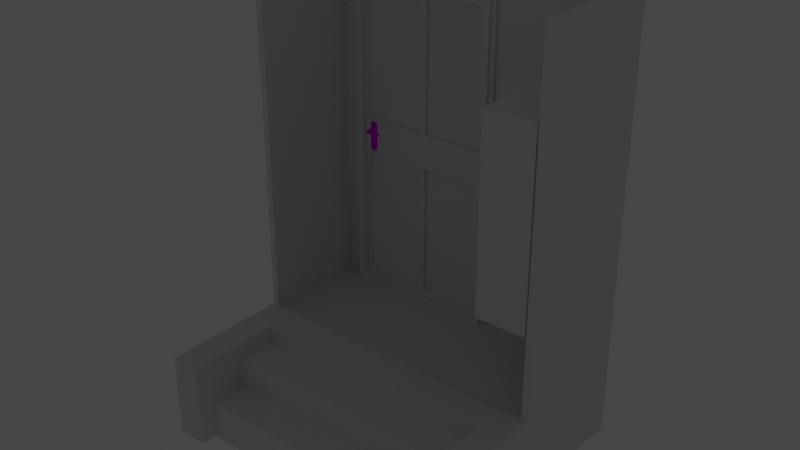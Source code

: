 # Source: 60iesBlock_MainDoorSchmal.blend  (saved by Blender 2.90.8; exported with 4.5.12 LTS)
import bpy
from mathutils import Matrix  # noqa: F401  (used for matrix-valued properties, if any)

bpy.ops.wm.read_factory_settings(use_empty=True)
scene = bpy.context.scene
scene.name = 'Scene'

# ---- collections
col_window_001 = bpy.data.collections.new('Window.001'); scene.collection.children.link(col_window_001)
col_storen = bpy.data.collections.new('Storen'); scene.collection.children.link(col_storen)
col_mesh = bpy.data.collections.new('Mesh'); scene.collection.children.link(col_mesh)
col_rig = bpy.data.collections.new('Rig'); scene.collection.children.link(col_rig)
col_extras = bpy.data.collections.new('Extras'); scene.collection.children.link(col_extras)
col_new = bpy.data.collections.new('New'); scene.collection.children.link(col_new)

# ---- images (referenced by path relative to the original .blend; pixels are not part of the script)
import os
ASSET_DIR = os.environ.get("B2B_ASSET_DIR", "")  # directory of the original .blend (textures are referenced by path, not embedded)
HERE = os.path.dirname(os.path.abspath(__file__))  # packed textures are extracted next to this script under _unpacked/

def load_image(name, relpath, width, height, colorspace="sRGB"):
    """Load a texture the original file referenced (path relative to the .blend, or extracted next to this script)."""
    p = next((c for c in (os.path.join(HERE, relpath), os.path.join(ASSET_DIR, relpath)) if relpath and os.path.exists(c)), "")
    if p:
        img = bpy.data.images.load(p, check_existing=True)
        img.name = name
    else:  # same state as the original file: an image datablock whose file is absent (Cycles renders it pink)
        img = bpy.data.images.new(name, width, height)
        img.source = "FILE"
        img.filepath = "//" + (relpath or name)
    img.colorspace_settings.name = colorspace
    return img
img_brushedmetal_png_002 = load_image('BrushedMetal.png.002', 'BrushedMetal.png', 1024, 1024, 'sRGB')
img_brushedmetal_metallic_png_002 = load_image('BrushedMetal.metallic.png.002', 'BrushedMetal.metallic.png', 1024, 1024, 'sRGB')
img_brushedmetal_normal_png_002 = load_image('BrushedMetal.normal.png.002', 'BrushedMetal.normal.png', 1024, 1024, 'sRGB')

# ---- materials (node trees are filled in below, after node groups)
mat_metallrahmen = bpy.data.materials.new('MetallRahmen')
mat_metallrahmen.use_transparent_shadow = False
mat_brushedmetal = bpy.data.materials.new('BrushedMetal')
mat_pvc = bpy.data.materials.new('PVC')
mat_glass1 = bpy.data.materials.new('Glass1')
mat_stripeystone = bpy.data.materials.new('StripeyStone')
mat_asphalt1 = bpy.data.materials.new('asphalt1')

# ---- material node trees
mat_metallrahmen.use_nodes = True; mat_metallrahmen.node_tree.nodes.clear()
_N = mat_metallrahmen.node_tree.nodes; _L = mat_metallrahmen.node_tree.links
n0 = _N.new('ShaderNodeOutputMaterial'); n0.name = 'Material Output'; n0.location = (494, 300)
n1 = _N.new('ShaderNodeBsdfPrincipled'); n1.name = 'Principled BSDF'; n1.location = (204, 300)
n1.distribution = 'GGX'
n1.subsurface_method = 'BURLEY'
n1.inputs[2].default_value = 0.3909
n1.inputs[3].default_value = 1.45
n1.inputs[13].default_value = 0.0
n1.inputs[20].default_value = 0.0
n1.inputs[27].default_value = (0.0, 0.0, 0.0, 1.0)
n1.inputs[28].default_value = 1.0
n2 = _N.new('ShaderNodeTexImage'); n2.name = 'Image Texture'; n2.location = (-449, 388)
n2.image = img_brushedmetal_png_002
n3 = _N.new('ShaderNodeUVMap'); n3.name = 'UV Map'; n3.location = (-711, 115)
n3.uv_map = 'UVMap'
n4 = _N.new('ShaderNodeTexImage'); n4.name = 'Image Texture.002'; n4.location = (-446, 107)
n4.width = 222
n4.image = img_brushedmetal_metallic_png_002
n5 = _N.new('ShaderNodeTexImage'); n5.name = 'Image Texture.001'; n5.location = (-447, -176)
n5.width = 255
n5.image = img_brushedmetal_normal_png_002
n6 = _N.new('ShaderNodeNormalMap'); n6.name = 'Normal Map'; n6.location = (-109, -173)
n6.uv_map = 'UVMap'
n6.inputs[0].default_value = 0.3
_L.new(n3.outputs[0], n2.inputs[0])
_L.new(n3.outputs[0], n5.inputs[0])
_L.new(n3.outputs[0], n4.inputs[0])
_L.new(n2.outputs[0], n1.inputs[0])
_L.new(n1.outputs[0], n0.inputs[0])
_L.new(n4.outputs[0], n1.inputs[1])
_L.new(n5.outputs[0], n6.inputs[1])
_L.new(n6.outputs[0], n1.inputs[5])
n0.is_active_output = True

# ---- world
world_world = bpy.data.worlds.new('World'); scene.world = world_world
world_world.use_nodes = True; world_world.node_tree.nodes.clear()
_N = world_world.node_tree.nodes; _L = world_world.node_tree.links
n0 = _N.new('ShaderNodeOutputWorld'); n0.name = 'World Output'; n0.location = (300, 300)
n1 = _N.new('ShaderNodeBackground'); n1.name = 'Background'; n1.location = (10, 300)
n1.inputs[0].default_value = (0.05088, 0.05088, 0.05088, 1.0)
_L.new(n1.outputs[0], n0.inputs[0])
n0.is_active_output = True
world_world.color = (0.05088, 0.05088, 0.05088)
world_world.use_sun_shadow = False
world_world.sun_shadow_jitter_overblur = 0.0

# ---- lights
light_point = bpy.data.lights.new('Point', 'POINT')
light_point.transmission_factor = 0.0
light_point.energy = 1000.0
light_point.shadow_maximum_resolution = 0.006
light_point.use_absolute_resolution = True

# ---- meshes
me_plane = bpy.data.meshes.new('Plane')
me_plane.from_pydata([(-1.0, -1.0, 0.0), (1.0, -1.0, 0.0), (-1.0, 1.0, 0.0), (1.0, 1.0, 0.0)], [], [(0, 1, 3, 2)])
_uv = me_plane.uv_layers.new(name='UVMap')
_uv.uv.foreach_set('vector', [0.0, 0.0, 1.0, 0.0, 1.0, 1.0, 0.0, 1.0])
me_plane.use_remesh_fix_poles = True
me_plane.use_remesh_preserve_attributes = False
me_plane.use_mirror_vertex_groups = False
me_plane.update()
me_plane_001 = bpy.data.meshes.new('Plane.001')
me_plane_001.from_pydata([(-1.0, -1.0, 0.0), (1.0, -1.0, 0.0), (-1.0, 1.0, 0.0), (1.0, 1.0, 0.0), (-1.0, -1.0, 0.08143), (1.0, -1.0, 0.08143), (-1.0, 1.0, 0.08143), (1.0, 1.0, 0.08143)], [], [(0, 2, 3, 1), (4, 5, 7, 6), (2, 0, 4, 6), (3, 2, 6, 7), (0, 1, 5, 4), (1, 3, 7, 5)])
_uv = me_plane_001.uv_layers.new(name='UVMap')
_uv.uv.foreach_set('vector', [0.0, 0.0, 0.0, 1.0, 1.0, 1.0, 1.0, 0.0, 0.0, 0.0, 1.0, 0.0, 1.0, 1.0, 0.0, 1.0, 0.0, 1.0, 0.0, 0.0, 0.0, 0.0, 0.0, 1.0, 1.0, 1.0, 0.0, 1.0, 0.0, 1.0, 1.0, 1.0, 0.0, 0.0, 1.0, 0.0, 1.0, 0.0, 0.0, 0.0, 1.0, 0.0, 1.0, 1.0, 1.0, 1.0, 1.0, 0.0])
me_plane_001.use_remesh_fix_poles = True
me_plane_001.use_remesh_preserve_attributes = False
me_plane_001.use_mirror_vertex_groups = False
me_plane_001.update()
me_circle_001 = bpy.data.meshes.new('Circle.001')
me_circle_001.from_pydata([(-10.16, -5.16, 0.3773), (-10.46, -5.283, 0.3773), (-10.58, -5.579, 0.3773), (-10.46, -5.875, 0.3773), (-10.16, -5.997, 0.3773), (-9.867, -5.875, 0.3773), (-9.744, -5.579, 0.3773), (-9.867, -5.283, 0.3773), (-10.16, -5.16, -0.08995), (-10.46, -5.283, -0.08995), (-10.58, -5.579, -0.08995), (-10.46, -5.875, -0.08995), (-10.16, -5.997, -0.08995), (-9.867, -5.875, -0.08995), (-9.744, -5.579, -0.08995), (-9.867, -5.283, -0.08995)], [], [(1, 2, 3, 4, 5, 6, 7, 0), (9, 8, 15, 14, 13, 12, 11, 10), (6, 14, 15, 7), (4, 12, 13, 5), (2, 10, 11, 3), (0, 8, 9, 1), (7, 15, 8, 0), (5, 13, 14, 6), (3, 11, 12, 4), (1, 9, 10, 2)])
me_circle_001.polygons.foreach_set('use_smooth', [0, 0, 1, 1, 1, 1, 1, 1, 1, 1])
_uv = me_circle_001.uv_layers.new(name='UVMap')
_uv.uv.foreach_set('vector', [-0.02256, 0.934, 0.2572, 0.6623, 0.6471, 0.668, 0.9188, 0.9477, 0.9131, 1.338, 0.6334, 1.609, 0.2435, 1.604, -0.02822, 1.324, 0.2572, 0.6623, -0.02256, 0.934, -0.4125, 0.9284, -0.6842, 0.6487, -0.6785, 0.2587, -0.3988, -0.01297, -0.008879, -0.0073, 0.2628, 0.2724, 0.7147, 0.7377, 0.3186, 0.3298, 0.5164, 0.1377, 0.9125, 0.5455, 1.192, 0.2738, 1.588, 0.6817, 1.309, 0.9534, 0.9125, 0.5455, 0.5164, 0.1377, 0.1202, -0.2702, 0.3999, -0.5419, 0.7961, -0.134, 1.192, 0.2738, 0.7961, -0.134, 0.9939, -0.3261, 1.39, 0.08171, 0.9125, 0.5455, 0.5164, 0.1377, 0.7961, -0.134, 1.192, 0.2738, 0.9125, 0.5455, 1.309, 0.9534, 1.111, 1.146, 0.7147, 0.7377, 1.39, 0.08171, 1.786, 0.4896, 1.588, 0.6817, 1.192, 0.2738, 0.3186, 0.3298, -0.07759, -0.07804, 0.1202, -0.2702, 0.5164, 0.1377])
me_circle_001.materials.append(mat_metallrahmen)
me_circle_001.use_remesh_fix_poles = True
me_circle_001.use_remesh_preserve_attributes = False
me_circle_001.use_mirror_vertex_groups = False
me_circle_001.update()
me_circle_001.normals_split_custom_set([tuple(v) for v in zip(*[iter([1.502e-08, 0.0, 1.0, 1.502e-08, 0.0, 1.0, 1.502e-08, 0.0, 1.0, 1.502e-08, 0.0, 1.0, 1.502e-08, 0.0, 1.0, 1.502e-08, 0.0, 1.0, 1.502e-08, 0.0, 1.0, 1.502e-08, 0.0, 1.0, 0.0, 0.0, -1.0, 0.0, 0.0, -1.0, 0.0, 0.0, -1.0, 0.0, 0.0, -1.0, 0.0, 0.0, -1.0, 0.0, 0.0, -1.0, 0.0, 0.0, -1.0, 0.0, 0.0, -1.0, 1.0, -3.08e-07, 0.0, 1.0, -3.08e-07, 0.0, 0.7071, 0.7071, 0.0, 0.7071, 0.7071, 0.0, 0.0, -1.0, 0.0, 0.0, -1.0, 0.0, 0.7071, -0.7071, 0.0, 0.7071, -0.7071, 0.0, -1.0, -3.08e-07, 0.0, -1.0, -3.08e-07, 0.0, -0.7071, -0.7071, 0.0, -0.7071, -0.7071, 0.0, 0.0, 1.0, 0.0, 0.0, 1.0, 0.0, -0.7071, 0.7071, 0.0, -0.7071, 0.7071, 0.0, 0.7071, 0.7071, 0.0, 0.7071, 0.7071, 0.0, 0.0, 1.0, 0.0, 0.0, 1.0, 0.0, 0.7071, -0.7071, 0.0, 0.7071, -0.7071, 0.0, 1.0, -3.08e-07, 0.0, 1.0, -3.08e-07, 0.0, -0.7071, -0.7071, 0.0, -0.7071, -0.7071, 0.0, 0.0, -1.0, 0.0, 0.0, -1.0, 0.0, -0.7071, 0.7071, 0.0, -0.7071, 0.7071, 0.0, -1.0, -3.08e-07, 0.0, -1.0, -3.08e-07, 0.0])] * 3)])
me_cube_015 = bpy.data.meshes.new('Cube.015')
me_cube_015.from_pydata([(-0.3983, 0.0005401, -0.8626), (-0.3983, 0.0005401, 0.8582), (0.3962, 0.0005401, -0.8626), (0.3962, 0.0005401, 0.8582), (-0.3983, 0.0005401, -0.0022), (0.3962, 0.0005401, -0.0022), (-0.001026, 0.0005401, -0.8626), (-0.001026, 0.0005401, 0.8582), (-0.001026, 0.0005401, -0.0022), (0.3794, 0.0005401, -0.09834), (0.3794, 0.0005401, -0.8403), (0.01582, 0.0005401, -0.09834), (0.01582, 0.0005401, -0.8403), (-0.3814, 0.0005401, -0.09834), (-0.3814, 0.0005401, -0.8403), (-0.01788, 0.0005401, -0.8403), (-0.01788, 0.0005401, -0.09834), (-0.3814, 0.0005401, 0.8359), (-0.3814, 0.0005401, 0.09394), (-0.01788, 0.0005401, 0.8359), (-0.01788, 0.0005401, 0.09394), (0.01582, 0.0005401, 0.8359), (0.3794, 0.0005401, 0.8359), (0.3794, 0.0005401, 0.09394), (0.01582, 0.0005401, 0.09394), (0.3794, 0.04888, -0.09834), (0.3794, 0.04888, -0.8403), (0.01582, 0.04888, -0.09834), (0.01582, 0.04888, -0.8403), (-0.3814, 0.04888, -0.09834), (-0.3814, 0.04888, -0.8403), (-0.01788, 0.04888, -0.8403), (-0.01788, 0.04888, -0.09834), (-0.3814, 0.04888, 0.8359), (-0.3814, 0.04888, 0.09394), (-0.01788, 0.04888, 0.8359), (-0.01788, 0.04888, 0.09394), (0.01582, 0.04888, 0.8359), (0.3794, 0.04888, 0.8359), (0.3794, 0.04888, 0.09394), (0.01582, 0.04888, 0.09394), (-0.4364, -0.09393, 0.9025), (-0.4364, -0.09393, -0.8988), (0.4313, -0.09393, -0.8988), (0.4313, -0.09393, 0.9025), (0.4589, -0.05245, -0.9217), (0.4589, -0.05245, 0.9236), (-0.4571, -0.05245, -0.9217), (-0.4571, -0.05245, 0.9236), (0.4313, -0.05245, -0.8988), (-0.4364, -0.05245, -0.8988), (0.4313, -0.05245, 0.9025), (-0.4364, -0.05245, 0.9025), (0.3962, -0.09393, -0.0022), (0.3962, -0.09393, 0.8582), (-0.001026, -0.09393, 0.8582), (-0.3983, -0.09393, 0.8582), (-0.3983, -0.09393, -0.0022), (0.3962, -0.09393, -0.8626), (0.4312, -0.09393, 0.9012), (-0.3983, -0.09393, -0.8626), (-0.001026, -0.09393, -0.8626), (0.4589, 0.07304, -0.9217), (0.4589, 0.07304, 0.9236), (-0.4571, 0.07304, -0.9217), (-0.4571, 0.07304, 0.9236)], [(54, 56)], [(8, 24, 21, 7), (5, 53, 54, 3), (6, 61, 58, 2), (7, 55, 56, 1), (2, 58, 53, 5), (5, 9, 10, 2), (6, 15, 14, 0), (3, 54, 55, 7), (0, 60, 61, 6), (1, 17, 19, 7), (10, 26, 28, 12), (6, 12, 11, 8), (2, 10, 12, 6), (8, 11, 9, 5), (21, 37, 38, 22), (8, 16, 15, 6), (0, 14, 13, 4), (4, 13, 16, 8), (15, 31, 30, 14), (4, 18, 17, 1), (7, 19, 20, 8), (8, 20, 18, 4), (18, 34, 33, 17), (5, 23, 24, 8), (7, 21, 22, 3), (3, 22, 23, 5), (28, 26, 25, 27), (30, 31, 32, 29), (34, 36, 35, 33), (40, 39, 38, 37), (17, 33, 35, 19), (13, 29, 32, 16), (22, 38, 39, 23), (12, 28, 27, 11), (20, 36, 34, 18), (16, 32, 31, 15), (23, 39, 40, 24), (19, 35, 36, 20), (24, 40, 37, 21), (9, 25, 26, 10), (14, 30, 29, 13), (11, 27, 25, 9), (42, 43, 58, 61, 60), (52, 48, 47, 50), (51, 46, 48, 52), (49, 45, 46, 51), (50, 47, 45, 49), (42, 50, 49, 43), (43, 49, 51, 44), (44, 51, 52, 41), (41, 52, 50, 42), (60, 0, 4, 57), (60, 57, 56, 41, 42), (57, 4, 1, 56), (46, 45, 62, 63), (47, 48, 65, 64), (45, 47, 64, 62), (48, 46, 63, 65), (64, 65, 63, 62), (44, 59, 54, 53, 58, 43), (41, 56, 55, 54, 59, 44)])
me_cube_015.polygons.foreach_set('material_index', [1, 0, 0, 0, 0, 1, 1, 0, 0, 1, 1, 1, 1, 1, 1, 1, 1, 1, 1, 1, 1, 1, 1, 1, 1, 1, 2, 2, 2, 2, 1, 1, 1, 1, 1, 1, 1, 1, 1, 1, 1, 1, 0, 0, 0, 0, 0, 0, 0, 0, 0, 0, 0, 0, 0, 0, 0, 0, 0, 0, 0])
_uv = me_cube_015.uv_layers.new(name='UVMap')
_uv.uv.foreach_set('vector', [-2.423, 0.5, -2.677, -0.4976, -2.677, -8.196, -2.423, -8.427, 9.816, -3.339, 9.202, -3.339, 9.202, -9.969, 9.816, -9.969, 4.179, 6.971, 4.793, 6.971, 4.793, 10.03, 4.179, 10.03, 3.565, 6.971, 4.179, 6.971, 4.179, 10.03, 3.565, 10.03, 9.816, 3.29, 9.202, 3.29, 9.202, -3.339, 9.816, -3.339, -8.427, 0.5, -8.172, 1.498, -8.172, 9.196, -8.427, 9.427, -2.423, 9.427, -2.168, 9.196, 3.327, 9.196, 3.582, 9.427, 3.565, 3.91, 4.179, 3.91, 4.179, 6.971, 3.565, 6.971, 4.179, 3.91, 4.793, 3.91, 4.793, 6.971, 4.179, 6.971, 3.582, -8.427, 3.327, -8.196, -2.168, -8.196, -2.423, -8.427, 5.774, -0.7283, 6.504, -0.7283, 6.504, 3.044, 5.774, 3.044, -2.423, 9.427, -2.677, 9.196, -2.677, 1.498, -2.423, 0.5, -8.427, 9.427, -8.172, 9.196, -2.677, 9.196, -2.423, 9.427, -2.423, 0.5, -2.677, 1.498, -8.172, 1.498, -8.427, 0.5, 7.966, 3.044, 7.235, 3.044, 7.235, -0.7283, 7.966, -0.7283, -2.423, 0.5, -2.168, 1.498, -2.168, 9.196, -2.423, 9.427, 3.582, 9.427, 3.327, 9.196, 3.327, 1.498, 3.582, 0.5, 3.582, 0.5, 3.327, 1.498, -2.168, 1.498, -2.423, 0.5, 6.504, -0.7283, 7.235, -0.7283, 7.235, 3.044, 6.504, 3.044, 3.582, 0.5, 3.327, -0.4976, 3.327, -8.196, 3.582, -8.427, -2.423, -8.427, -2.168, -8.196, -2.168, -0.4976, -2.423, 0.5, -2.423, 0.5, -2.168, -0.4976, 3.327, -0.4976, 3.582, 0.5, 8.696, -8.427, 9.427, -8.427, 9.427, -0.7283, 8.696, -0.7283, -8.427, 0.5, -8.172, -0.4976, -2.677, -0.4976, -2.423, 0.5, -2.423, -8.427, -2.677, -8.196, -8.172, -8.196, -8.427, -8.427, -8.427, -8.427, -8.172, -8.196, -8.172, -0.4976, -8.427, 0.5, 0.06591, 0.4916, 0.06591, 0.9472, 0.5215, 0.9472, 0.5215, 0.4916, 0.06591, 0.03598, 0.06591, 0.4916, 0.5215, 0.4916, 0.5215, 0.03598, 0.5215, 0.03598, 0.5215, 0.4916, 0.9771, 0.4916, 0.9771, 0.03598, 0.5215, 0.4916, 0.5215, 0.9472, 0.9771, 0.9472, 0.9771, 0.4916, 7.966, -0.7283, 8.696, -0.7283, 8.696, 3.044, 7.966, 3.044, 8.696, -0.7283, 9.427, -0.7283, 9.427, 3.044, 8.696, 3.044, 5.043, -8.427, 5.774, -8.427, 5.774, -0.7283, 5.043, -0.7283, 7.966, -0.7283, 7.235, -0.7283, 7.235, -8.427, 7.966, -8.427, 3.582, -0.7283, 4.312, -0.7283, 4.312, 3.044, 3.582, 3.044, 4.312, -8.427, 5.043, -8.427, 5.043, -0.7283, 4.312, -0.7283, 5.043, -0.7283, 5.774, -0.7283, 5.774, 3.044, 5.043, 3.044, 5.774, -8.427, 6.504, -8.427, 6.504, -0.7283, 5.774, -0.7283, 7.966, -8.427, 8.696, -8.427, 8.696, -0.7283, 7.966, -0.7283, 3.582, -8.427, 4.312, -8.427, 4.312, -0.7283, 3.582, -0.7283, 7.235, -0.7283, 6.504, -0.7283, 6.504, -8.427, 7.235, -8.427, 5.043, 3.044, 4.312, 3.044, 4.312, -0.7283, 5.043, -0.7283, 7.571, 3.91, 1.934, 3.91, 2.162, 3.631, 4.743, 3.631, 7.324, 3.631, -4.152, -9.806, -4.017, -9.969, -4.017, 4.25, -4.152, 4.073, -9.789, -9.806, -9.969, -9.969, -4.017, -9.969, -4.152, -9.806, -9.789, 4.073, -9.969, 4.25, -9.969, -9.969, -9.789, -9.806, -4.152, 4.073, -4.017, 4.25, -9.969, 4.25, -9.789, 4.073, 5.062, 10.6, 4.793, 10.6, 4.793, 3.91, 5.062, 3.91, 10.7, -9.969, 10.97, -9.969, 10.97, 3.91, 10.7, 3.91, 5.062, 3.91, 5.332, 3.91, 5.332, 10.6, 5.062, 10.6, 10.43, -9.969, 10.7, -9.969, 10.7, 3.91, 10.43, 3.91, 9.816, -9.969, 10.43, -9.969, 10.43, -3.339, 9.816, -3.339, 7.324, 3.631, 7.324, -2.998, 7.324, -9.627, 7.571, -9.969, 7.571, 3.91, 9.816, -3.339, 10.43, -3.339, 10.43, 3.29, 9.816, 3.29, 8.387, 4.25, 8.387, -9.969, 9.202, -9.969, 9.202, 4.25, 7.571, 4.25, 7.571, -9.969, 8.387, -9.969, 8.387, 4.25, 3.565, 3.91, 3.565, 10.97, 2.75, 10.97, 2.75, 3.91, 1.934, 10.97, 1.934, 3.91, 2.75, 3.91, 2.75, 10.97, -4.017, 4.25, -4.017, -9.969, 1.934, -9.969, 1.934, 4.25, 1.934, -9.969, 1.935, -9.959, 2.162, -9.627, 2.162, -2.998, 2.162, 3.631, 1.934, 3.91, 7.571, -9.969, 7.324, -9.627, 4.743, -9.627, 2.162, -9.627, 1.935, -9.959, 1.934, -9.969])
_uv.active_render = True
_uv = me_cube_015.uv_layers.new(name='Lightmap')
_uv.uv.foreach_set('vector', [0.2343, 0.9402, 0.2343, 0.8834, 0.001001, 0.8834, 0.001001, 0.9402, 0.8225, 0.4716, 0.7657, 0.4716, 0.7657, 0.7049, 0.8225, 0.7049, 0.7049, 0.999, 0.7049, 0.9422, 0.5892, 0.9422, 0.5892, 0.999, 0.999, 0.4716, 0.9422, 0.4716, 0.9422, 0.5872, 0.999, 0.5872, 0.7049, 0.8225, 0.7049, 0.7657, 0.4716, 0.7657, 0.4716, 0.8225, 0.8225, 0.2363, 0.7657, 0.2363, 0.7657, 0.4696, 0.8225, 0.4696, 0.5872, 0.999, 0.5872, 0.9422, 0.4716, 0.9422, 0.4716, 0.999, 0.999, 0.3539, 0.9422, 0.3539, 0.9422, 0.4696, 0.999, 0.4696, 0.4696, 0.999, 0.4696, 0.9422, 0.3539, 0.9422, 0.3539, 0.999, 0.999, 0.2363, 0.9422, 0.2363, 0.9422, 0.3519, 0.999, 0.3519, 0.3519, 0.999, 0.3519, 0.9422, 0.2363, 0.9422, 0.2363, 0.999, 0.5872, 0.4716, 0.5304, 0.4716, 0.5304, 0.7049, 0.5872, 0.7049, 0.2343, 0.999, 0.2343, 0.9422, 0.1186, 0.9422, 0.1186, 0.999, 0.999, 0.1186, 0.9422, 0.1186, 0.9422, 0.2343, 0.999, 0.2343, 0.1166, 0.999, 0.1166, 0.9422, 0.001001, 0.9422, 0.001001, 0.999, 0.8814, 0.001001, 0.8245, 0.001001, 0.8245, 0.2343, 0.8814, 0.2343, 0.2343, 0.7637, 0.2343, 0.7069, 0.001001, 0.7069, 0.001001, 0.7637, 0.999, 0.001001, 0.9422, 0.001001, 0.9422, 0.1166, 0.999, 0.1166, 0.9402, 0.9402, 0.9402, 0.8834, 0.8245, 0.8834, 0.8245, 0.9402, 0.7637, 0.001001, 0.7069, 0.001001, 0.7069, 0.2343, 0.7637, 0.2343, 0.7049, 0.7637, 0.7049, 0.7069, 0.4716, 0.7069, 0.4716, 0.7637, 0.9402, 0.7657, 0.8834, 0.7657, 0.8834, 0.8814, 0.9402, 0.8814, 0.2343, 0.8225, 0.2343, 0.7657, 0.001001, 0.7657, 0.001001, 0.8225, 0.9402, 0.5892, 0.8834, 0.5892, 0.8834, 0.7049, 0.9402, 0.7049, 0.8225, 0.9402, 0.8225, 0.8834, 0.7069, 0.8834, 0.7069, 0.9402, 0.8225, 0.001001, 0.7657, 0.001001, 0.7657, 0.2343, 0.8225, 0.2343, 0.2343, 0.4696, 0.2343, 0.3539, 0.001001, 0.3539, 0.001001, 0.4696, 0.3519, 0.2363, 0.2363, 0.2363, 0.2363, 0.4696, 0.3519, 0.4696, 0.2343, 0.3519, 0.2343, 0.2363, 0.001001, 0.2363, 0.001001, 0.3519, 0.4696, 0.2363, 0.3539, 0.2363, 0.3539, 0.4696, 0.4696, 0.4696, 0.8225, 0.999, 0.8225, 0.9422, 0.7069, 0.9422, 0.7069, 0.999, 0.9402, 0.4716, 0.8834, 0.4716, 0.8834, 0.5872, 0.9402, 0.5872, 0.7049, 0.8814, 0.7049, 0.8245, 0.4716, 0.8245, 0.4716, 0.8814, 0.8814, 0.2363, 0.8245, 0.2363, 0.8245, 0.4696, 0.8814, 0.4696, 0.8814, 0.8814, 0.8814, 0.8245, 0.7657, 0.8245, 0.7657, 0.8814, 0.8814, 0.4716, 0.8245, 0.4716, 0.8245, 0.7049, 0.8814, 0.7049, 0.8814, 0.8225, 0.8814, 0.7657, 0.7657, 0.7657, 0.7657, 0.8225, 0.9402, 0.001001, 0.8834, 0.001001, 0.8834, 0.2343, 0.9402, 0.2343, 0.7049, 0.9402, 0.7049, 0.8834, 0.4716, 0.8834, 0.4716, 0.9402, 0.9402, 0.2363, 0.8834, 0.2363, 0.8834, 0.4696, 0.9402, 0.4696, 0.9402, 0.7637, 0.9402, 0.7069, 0.7069, 0.7069, 0.7069, 0.7637, 0.7637, 0.7657, 0.7069, 0.7657, 0.7069, 0.8814, 0.7637, 0.8814, 0.4696, 0.8834, 0.4696, 0.9402, 0.2363, 0.9379, 0.2363, 0.9119, 0.2363, 0.8858, 0.5872, 0.001001, 0.5304, 0.001001, 0.5304, 0.4696, 0.5872, 0.4696, 0.4696, 0.8814, 0.4696, 0.8245, 0.2363, 0.8245, 0.2363, 0.8814, 0.6461, 0.001001, 0.5892, 0.001001, 0.5892, 0.4696, 0.6461, 0.4696, 0.4696, 0.8225, 0.4696, 0.7657, 0.2363, 0.7657, 0.2363, 0.8225, 0.7637, 0.2363, 0.7069, 0.2363, 0.7069, 0.4696, 0.7637, 0.4696, 0.4696, 0.5284, 0.4696, 0.4716, 0.001001, 0.4716, 0.001001, 0.5284, 0.7049, 0.4716, 0.6481, 0.4716, 0.6481, 0.7049, 0.7049, 0.7049, 0.4696, 0.6461, 0.4696, 0.5892, 0.001001, 0.5892, 0.001001, 0.6461, 0.5284, 0.4716, 0.4716, 0.4716, 0.4716, 0.7049, 0.5284, 0.7049, 0.001003, 0.7037, 0.001002, 0.6766, 0.001001, 0.6495, 0.4696, 0.6481, 0.4696, 0.7049, 0.6461, 0.4716, 0.5892, 0.4716, 0.5892, 0.7049, 0.6461, 0.7049, 0.001001, 0.5872, 0.4696, 0.5872, 0.4696, 0.5304, 0.001001, 0.5304, 0.7049, 0.4696, 0.7049, 0.001001, 0.6481, 0.001001, 0.6481, 0.4696, 0.2363, 0.7637, 0.4696, 0.7637, 0.4696, 0.7069, 0.2363, 0.7069, 0.7637, 0.7049, 0.7637, 0.4716, 0.7069, 0.4716, 0.7069, 0.7049, 0.001001, 0.2343, 0.4696, 0.2343, 0.4696, 0.001001, 0.001001, 0.001001, 0.5284, 0.4696, 0.5284, 0.4693, 0.4716, 0.4581, 0.4716, 0.2342, 0.4716, 0.01043, 0.5284, 0.001001, 0.001001, 0.8245, 0.2343, 0.827, 0.2343, 0.853, 0.2343, 0.8791, 0.00754, 0.8814, 0.001002, 0.8814])
me_cube_015.materials.append(mat_brushedmetal)
me_cube_015.materials.append(mat_pvc)
me_cube_015.materials.append(mat_glass1)
me_cube_015.use_remesh_fix_poles = True
me_cube_015.use_remesh_preserve_attributes = False
me_cube_015.use_mirror_vertex_groups = False
me_cube_015.update()
me_cube_014 = bpy.data.meshes.new('Cube.014')
me_cube_014.from_pydata([(-1.0, -1.0, -1.0), (-1.0, -1.0, 1.0), (-1.0, 1.0, -1.0), (-1.0, 1.0, 1.0), (1.0, -1.0, -1.0), (1.0, -1.0, 1.0), (1.0, 1.0, -1.0), (1.0, 1.0, 1.0), (-0.9568, -1.0, 1.0), (-0.9568, -1.0, -1.0), (0.9568, 0.6417, 1.0), (0.9568, 0.6417, -1.0), (0.9568, -1.0, 1.0), (0.9568, -1.0, -1.0), (-0.9568, 0.6417, 1.0), (-0.9568, 0.6417, -1.0), (-0.8661, 0.6417, -1.0), (0.1645, 0.6417, -1.0), (0.1645, 0.6417, 0.8428), (-0.8661, 0.6417, 0.8428)], [], [(0, 1, 3, 2), (2, 3, 7, 6), (6, 7, 5, 4), (4, 5, 12, 13), (2, 6, 4, 13, 11, 17, 16, 15, 9, 0), (7, 3, 1, 8, 14, 10, 12, 5), (15, 14, 8, 9), (11, 10, 14, 15, 16, 19, 18, 17), (9, 8, 1, 0), (10, 11, 13, 12)])
_uv = me_cube_014.uv_layers.new(name='UVMap')
_uv.uv.foreach_set('vector', [0.373, 0.7238, 0.373, 2.764, -0.4003, 2.764, -0.4003, 0.7238, -1.829, 0.7238, -1.829, 2.764, -4.064, 2.764, -4.064, 0.7238, -0.4025, 0.7238, -0.4025, 2.764, -1.176, 2.764, -1.176, 0.7238, -1.442, 0.3725, -1.442, 3.115, -1.465, 3.115, -1.465, 0.3725, 0.373, -1.319, 0.373, 0.7216, -0.4003, 0.7216, -0.4003, 0.6775, 0.2344, 0.6775, 0.2344, -0.1307, 0.2344, -1.182, 0.2344, -1.275, -0.4003, -1.275, -0.4003, -1.319, -0.4025, -1.319, -0.4025, 0.7216, -1.176, 0.7216, -1.176, 0.6775, -0.541, 0.6775, -0.541, -1.275, -1.176, -1.275, -1.176, -1.319, -1.178, -1.319, -1.178, 0.7216, -1.813, 0.7216, -1.813, -1.319, -2.143, -1.319, -2.143, 0.7216, -4.064, 0.7216, -4.064, -1.319, -3.973, -1.319, -3.973, 0.5613, -2.938, 0.5613, -2.938, -1.319, 0.6621, 0.3725, 0.6621, 3.115, 0.6396, 3.115, 0.6396, 0.3725, -1.827, 2.764, -1.827, 0.7238, -1.192, 0.7238, -1.192, 2.764])
me_cube_014.materials.append(mat_stripeystone)
me_cube_014.use_remesh_fix_poles = True
me_cube_014.use_remesh_preserve_attributes = False
me_cube_014.use_mirror_vertex_groups = False
me_cube_014.update()
me_cube_013 = bpy.data.meshes.new('Cube.013')
me_cube_013.from_pydata([(2.783, -4.346, -3.28), (2.783, -4.346, -1.707), (2.783, -1.933, -3.28), (2.783, -1.933, -1.707), (3.325, -4.346, -3.28), (3.325, -4.346, -1.707), (3.325, -1.933, -3.28), (3.325, -1.933, -1.707)], [], [(0, 1, 3, 2), (2, 3, 7, 6), (6, 7, 5, 4), (4, 5, 1, 0), (2, 6, 4, 0), (7, 3, 1, 5)])
_uv = me_cube_013.uv_layers.new(name='UVMap')
_uv.uv.foreach_set('vector', [4.917e-05, 0.3708, 4.917e-05, 0.8758, 0.7745, 0.8758, 0.7745, 0.3708, 0.5516, 0.3708, 0.5516, 0.8758, 0.7257, 0.8758, 0.7257, 0.3708, 0.7745, 0.3708, 0.7745, 0.8758, 4.917e-05, 0.8758, 4.917e-05, 0.3708, 0.928, 0.1686, 0.928, 0.6735, 0.7538, 0.6735, 0.7538, 0.1686, 0.5516, 0.7408, 0.7257, 0.7408, 0.7257, -0.0337, 0.5516, -0.0337, 0.9584, 0.334, 0.9584, 0.5081, 0.1839, 0.5081, 0.1839, 0.334])
_uv.active_render = True
_uv = me_cube_013.uv_layers.new(name='UVMap.001')
_uv.uv.foreach_set('vector', [0.499, 0.501, 0.001001, 0.501, 0.001001, 0.999, 0.499, 0.999, 0.999, 0.749, 0.999, 0.251, 0.751, 0.251, 0.751, 0.749, 0.499, 0.001001, 0.001001, 0.001001, 0.001001, 0.499, 0.499, 0.499, 0.501, 0.249, 0.999, 0.249, 0.999, 0.001001, 0.501, 0.001001, 0.749, 0.251, 0.501, 0.251, 0.501, 0.749, 0.749, 0.749, 0.999, 0.999, 0.999, 0.751, 0.501, 0.751, 0.501, 0.999])
me_cube_013.materials.append(mat_stripeystone)
me_cube_013.use_remesh_fix_poles = True
me_cube_013.use_remesh_preserve_attributes = False
me_cube_013.use_mirror_vertex_groups = False
me_cube_013.update()
me_cube_009 = bpy.data.meshes.new('Cube.009')
me_cube_009.from_pydata([(0.2534, -0.6884, 0.2381), (0.7373, -0.6884, 0.2381), (-0.2416, -0.6884, 0.2381), (0.2426, -0.6884, 0.2381), (-0.7366, -0.6884, 0.2381), (-0.2531, -0.6884, 0.2381), (-0.7366, -0.6884, -0.2379), (-0.2416, -0.6884, -0.2379), (0.2534, -0.6884, -0.2379), (0.7373, -0.6884, -0.2379), (0.2426, -0.6884, -0.2379), (-0.2531, -0.6884, -0.2379), (-0.7366, -0.6884, 0.1389), (-0.2416, -0.6884, 0.1389), (0.2534, -0.6884, 0.1389), (0.7373, -0.6884, 0.1389), (0.2426, -0.6884, 0.1389), (-0.2531, -0.6884, 0.1389), (0.2534, -0.6639, 0.2381), (0.7373, -0.6639, 0.2381), (-0.2416, -0.6639, 0.2381), (0.2426, -0.6639, 0.2381), (-0.7366, -0.6639, 0.2381), (-0.2531, -0.6639, 0.2381), (-0.7366, -0.6415, 0.1389), (-0.2416, -0.6415, 0.1389), (0.2534, -0.6415, 0.1389), (0.7373, -0.6415, 0.1389), (0.2426, -0.6415, 0.1389), (-0.2531, -0.6415, 0.1389), (0.7418, -0.8003, 0.243), (0.7418, 0.8003, 0.243), (-0.2416, -0.8003, -0.2379), (0.2426, -0.8003, -0.2379), (-0.2416, -0.8003, 0.2381), (-0.2531, -0.8003, 0.2381), (-0.7366, -0.8003, 0.2381), (0.2534, -0.8003, -0.2379), (0.7373, -0.8003, -0.2379), (0.7373, -0.8003, 0.2381), (0.2534, -0.8003, 0.2381), (0.2426, -0.8003, 0.2381), (-0.2531, -0.8003, -0.2379), (-0.7366, -0.8003, -0.2379), (0.7418, 0.8003, -0.243), (-0.7418, -0.8003, 0.243), (-0.7418, 0.8003, 0.243), (-0.7418, -0.8003, -0.243), (0.7418, -0.8003, -0.243), (-0.2416, -0.8003, -0.243), (0.2426, -0.8003, -0.243), (0.2534, -0.8003, -0.243), (-0.2531, -0.8003, -0.243), (-0.7418, 0.8003, -0.243)], [], [(16, 28, 25, 13), (17, 29, 24, 12), (6, 11, 17, 12), (7, 10, 16, 13), (8, 9, 15, 14), (26, 27, 19, 18), (25, 28, 21, 20), (24, 29, 23, 22), (15, 27, 26, 14), (0, 18, 19, 1), (12, 24, 22, 4), (13, 25, 20, 2), (2, 20, 21, 3), (14, 26, 18, 0), (1, 19, 27, 15), (3, 21, 28, 16), (5, 23, 29, 17), (4, 22, 23, 5), (31, 46, 45, 30), (33, 10, 7, 32), (43, 6, 12, 4, 36), (14, 0, 40, 37, 8), (40, 0, 1, 39), (42, 11, 6, 43), (34, 2, 3, 41), (32, 7, 13, 2, 34), (38, 9, 8, 37), (35, 5, 17, 11, 42), (15, 9, 38, 39, 1), (36, 4, 5, 35), (45, 47, 43, 36, 35, 42, 32, 34, 41, 33, 37, 40, 39, 30), (31, 30, 48, 44), (37, 33, 50, 51), (42, 43, 47, 52), (32, 42, 52, 49), (38, 37, 51, 48), (33, 32, 49, 50), (38, 48, 30, 39), (53, 47, 45, 46), (44, 48, 51, 50, 49, 52, 47, 53), (46, 31, 44, 53), (41, 3, 16, 10, 33)])
_uv = me_cube_009.uv_layers.new(name='UVMap')
_uv.uv.foreach_set('vector', [3.218, -2.116, 3.218, -1.977, -1.691, -1.977, -1.691, -2.116, -1.808, -2.116, -1.808, -1.977, -6.708, -1.977, -6.708, -2.116, -4.208, -1.71, -1.845, -1.71, -1.845, -0.1062, -4.208, -0.1062, -1.788, -1.71, 0.5789, -1.71, 0.5789, -0.1062, -1.788, -0.1062, 0.6316, -1.71, 2.997, -1.71, 2.997, -0.1062, 0.6316, -0.1062, 0.6316, -0.1062, 2.997, -0.1062, 2.997, 0.3161, 0.6316, 0.3161, -1.788, -0.1062, 0.5789, -0.1062, 0.5789, 0.3161, -1.788, 0.3161, -4.208, -0.1062, -1.845, -0.1062, -1.845, 0.3161, -4.208, 0.3161, 8.233, -2.116, 8.233, -1.977, 3.327, -1.977, 3.327, -2.116, 3.327, -2.116, 3.327, -2.043, 8.233, -2.043, 8.233, -2.116, 0.1146, -0.345, 0.2111, -0.345, 0.1649, 0.2631, 0.1146, 0.2631, 0.1146, -0.345, 0.2111, -0.345, 0.1649, 0.2631, 0.1146, 0.2631, -1.691, -2.116, -1.691, -2.043, 3.218, -2.043, 3.218, -2.116, 0.1146, -0.345, 0.2111, -0.345, 0.1649, 0.2631, 0.1146, 0.2631, 0.1146, 0.2631, 0.1649, 0.2631, 0.2111, -0.345, 0.1146, -0.345, 0.1146, 0.2631, 0.1649, 0.2631, 0.2111, -0.345, 0.1146, -0.345, 0.1146, 0.2631, 0.1649, 0.2631, 0.2111, -0.345, 0.1146, -0.345, -6.708, -2.116, -6.708, -2.043, -1.808, -2.043, -1.808, -2.116, 3.325, 3.738, -7.118, 3.738, -7.118, 0.4398, 3.325, 0.4398, 3.218, -2.448, 3.218, -2.116, -1.691, -2.116, -1.691, -2.448, -0.1162, -2.655, 0.1146, -2.655, 0.1146, -0.345, 0.1146, 0.2631, -0.1162, 0.2631, 0.1146, -0.345, 0.1146, 0.2631, -0.1162, 0.2631, -0.1162, -2.655, 0.1146, -2.655, 3.327, -2.448, 3.327, -2.116, 8.233, -2.116, 8.233, -2.448, -1.808, -2.448, -1.808, -2.116, -6.708, -2.116, -6.708, -2.448, -1.691, -2.448, -1.691, -2.116, 3.218, -2.116, 3.218, -2.448, -0.1162, -2.655, 0.1146, -2.655, 0.1146, -0.345, 0.1146, 0.2631, -0.1162, 0.2631, 8.233, -2.448, 8.233, -2.116, 3.327, -2.116, 3.327, -2.448, -0.1162, 0.2631, 0.1146, 0.2631, 0.1146, -0.345, 0.1146, -2.655, -0.1162, -2.655, 0.1146, -0.345, 0.1146, -2.655, -0.1162, -2.655, -0.1162, 0.2631, 0.1146, 0.2631, -6.708, -2.448, -6.708, -2.116, -1.808, -2.116, -1.808, -2.448, -4.233, 0.3372, -4.233, -1.732, -4.208, -1.71, -4.208, 0.3161, -1.845, 0.3161, -1.845, -1.71, -1.788, -1.71, -1.788, 0.3161, 0.5789, 0.3161, 0.5789, -1.71, 0.6316, -1.71, 0.6316, 0.3161, 2.997, 0.3161, 3.019, 0.3372, 3.182, 0.2934, -0.1162, 0.2934, -0.1162, -2.686, 3.182, -2.686, 0.6316, -1.71, 0.5789, -1.71, 0.5789, -1.732, 0.6316, -1.732, -1.845, -1.71, -4.208, -1.71, -4.233, -1.732, -1.845, -1.732, -1.788, -1.71, -1.845, -1.71, -1.845, -1.732, -1.788, -1.732, 2.997, -1.71, 0.6316, -1.71, 0.6316, -1.732, 3.019, -1.732, 0.5789, -1.71, -1.788, -1.71, -1.788, -1.732, 0.5789, -1.732, 2.997, -1.71, 3.019, -1.732, 3.019, 0.3372, 2.997, 0.3161, 3.182, -2.686, -0.1162, -2.686, -0.1162, 0.2934, 3.182, 0.2934, 3.325, 3.738, 3.325, 0.4398, -0.1131, 0.4398, -0.1889, 0.4398, -3.598, 0.4398, -3.679, 0.4398, -7.118, 0.4398, -7.118, 3.738, -7.118, 0.2934, 3.325, 0.2934, 3.325, -2.686, -7.118, -2.686, -0.1162, 0.2631, 0.1146, 0.2631, 0.1146, -0.345, 0.1146, -2.655, -0.1162, -2.655])
_uv.active_render = True
_uv = me_cube_009.uv_layers.new(name='UVMap.001')
_uv.uv.foreach_set('vector', [0.8896, 0.251, 0.876, 0.251, 0.876, 0.374, 0.8896, 0.374, 0.749, 0.8584, 0.749, 0.8448, 0.626, 0.8448, 0.626, 0.8584, 0.874, 0.501, 0.751, 0.501, 0.751, 0.624, 0.874, 0.624, 0.874, 0.251, 0.751, 0.251, 0.751, 0.374, 0.874, 0.374, 0.874, 0.376, 0.751, 0.376, 0.751, 0.499, 0.874, 0.499, 0.8427, 0.749, 0.8427, 0.626, 0.8135, 0.626, 0.8135, 0.749, 0.501, 0.7802, 0.624, 0.7802, 0.624, 0.751, 0.501, 0.751, 0.8115, 0.749, 0.8115, 0.626, 0.7823, 0.626, 0.7823, 0.749, 0.749, 0.874, 0.749, 0.8604, 0.626, 0.8604, 0.626, 0.874, 0.8818, 0.5323, 0.876, 0.5323, 0.876, 0.6552, 0.8818, 0.6552, 0.8896, 0.376, 0.8838, 0.376, 0.8838, 0.4052, 0.8896, 0.4052, 0.8818, 0.376, 0.876, 0.376, 0.876, 0.4052, 0.8818, 0.4052, 0.624, 0.8818, 0.624, 0.876, 0.501, 0.876, 0.501, 0.8818, 0.9052, 0.376, 0.8994, 0.376, 0.8994, 0.4052, 0.9052, 0.4052, 0.8974, 0.376, 0.8916, 0.376, 0.8916, 0.4052, 0.8974, 0.4052, 0.7802, 0.8896, 0.7802, 0.8838, 0.751, 0.8838, 0.751, 0.8896, 0.7802, 0.8818, 0.7802, 0.876, 0.751, 0.876, 0.751, 0.8818, 0.8818, 0.4073, 0.876, 0.4073, 0.876, 0.5302, 0.8818, 0.5302, 0.499, 0.501, 0.001001, 0.501, 0.001001, 0.999, 0.499, 0.999, 0.749, 0.7802, 0.749, 0.751, 0.626, 0.751, 0.626, 0.7802, 0.874, 0.749, 0.8448, 0.749, 0.8448, 0.6516, 0.8448, 0.626, 0.874, 0.626, 0.501, 0.7883, 0.501, 0.7823, 0.624, 0.7823, 0.624, 0.8115, 0.501, 0.8115, 0.7802, 0.751, 0.751, 0.751, 0.751, 0.874, 0.7802, 0.874, 0.749, 0.8115, 0.749, 0.7823, 0.626, 0.7823, 0.626, 0.8115, 0.8115, 0.751, 0.7823, 0.751, 0.7823, 0.874, 0.8115, 0.874, 0.624, 0.874, 0.501, 0.874, 0.501, 0.8508, 0.501, 0.8448, 0.624, 0.8448, 0.8427, 0.751, 0.8135, 0.751, 0.8135, 0.874, 0.8427, 0.874, 0.626, 0.8427, 0.626, 0.8135, 0.6516, 0.8135, 0.749, 0.8135, 0.749, 0.8427, 0.874, 0.7766, 0.874, 0.874, 0.8448, 0.874, 0.8448, 0.751, 0.874, 0.751, 0.624, 0.8427, 0.624, 0.8135, 0.501, 0.8135, 0.501, 0.8427, 0.624, 0.251, 0.624, 0.749, 0.6236, 0.7438, 0.6236, 0.2561, 0.5835, 0.2561, 0.5835, 0.7438, 0.5825, 0.7438, 0.5825, 0.2561, 0.5424, 0.2561, 0.5424, 0.7438, 0.5415, 0.7438, 0.5415, 0.2561, 0.5014, 0.2561, 0.501, 0.251, 0.501, 0.124, 0.999, 0.124, 0.999, 0.001001, 0.501, 0.001001, 0.8779, 0.7823, 0.876, 0.7823, 0.876, 0.7842, 0.8779, 0.7842, 0.8779, 0.7802, 0.8779, 0.6573, 0.876, 0.6573, 0.876, 0.7802, 0.7842, 0.876, 0.7823, 0.876, 0.7823, 0.8779, 0.7842, 0.8779, 0.626, 0.8779, 0.749, 0.8779, 0.749, 0.876, 0.626, 0.876, 0.8818, 0.7802, 0.8818, 0.6573, 0.8799, 0.6573, 0.8799, 0.7802, 0.749, 0.8818, 0.749, 0.8799, 0.626, 0.8799, 0.626, 0.8818, 0.749, 0.749, 0.749, 0.251, 0.626, 0.251, 0.626, 0.749, 0.001001, 0.499, 0.001001, 0.001001, 0.1649, 0.001001, 0.1686, 0.001001, 0.3311, 0.001001, 0.335, 0.001001, 0.499, 0.001001, 0.499, 0.499, 0.501, 0.249, 0.999, 0.249, 0.999, 0.126, 0.501, 0.126, 0.751, 0.749, 0.751, 0.626, 0.7571, 0.626, 0.7802, 0.626, 0.7802, 0.749])
me_cube_009.materials.append(mat_brushedmetal)
me_cube_009.use_remesh_fix_poles = True
me_cube_009.use_remesh_preserve_attributes = False
me_cube_009.use_mirror_vertex_groups = False
me_cube_009.update()
me_cube_007 = bpy.data.meshes.new('Cube.007')
me_cube_007.from_pydata([(-0.9451, -1.0, -1.447), (-0.9451, -1.0, -0.9705), (-0.9451, -1.517, -0.9705), (-0.9451, -1.517, -1.055), (-0.9451, -2.121, -1.055), (-0.9451, -2.121, -1.221), (-0.9451, -2.668, -1.221), (-0.9451, -2.668, -1.445), (0.9583, -1.0, -0.9705), (0.9583, -1.0, -1.447), (0.9583, -1.517, -0.9705), (0.9583, -1.517, -1.055), (0.9583, -2.121, -1.055), (0.9583, -2.121, -1.221), (0.9583, -2.668, -1.221), (0.9583, -2.668, -1.445)], [], [(0, 9, 8, 1), (7, 15, 14, 6), (1, 2, 3, 4, 5, 6, 7, 0), (8, 9, 15, 14, 13, 12, 11, 10), (4, 5, 13, 12), (6, 14, 13, 5), (3, 11, 10, 2), (1, 2, 10, 8), (11, 3, 4, 12)])
_uv = me_cube_007.uv_layers.new(name='UVMap')
_uv.uv.foreach_set('vector', [-0.5101, -0.05255, -0.5101, 1.053, -0.2337, 1.053, -0.2337, -0.05255, 1.01, -0.05255, 1.01, 1.053, 0.8802, 1.053, 0.8802, -0.05255, -0.2337, -0.05255, -0.2337, -0.3525, -0.2828, -0.3525, -0.2828, -0.7036, -0.3793, -0.7036, -0.3793, -1.021, -0.5089, -1.021, -0.5101, -0.05255, -0.2337, 1.053, -0.5101, 1.053, -0.5089, 2.021, -0.3793, 2.021, -0.3793, 1.704, -0.2828, 1.704, -0.2828, 1.353, -0.2337, 1.353, 0.4664, -0.05255, 0.5629, -0.05255, 0.5629, 1.053, 0.4664, 1.053, 0.8802, -0.05255, 0.8802, 1.053, 0.5629, 1.053, 0.5629, -0.05255, 0.1153, -0.05255, 0.1153, 1.053, 0.06628, 1.053, 0.06628, -0.05255, -0.2337, -0.05255, 0.06628, -0.05255, 0.06628, 1.053, -0.2337, 1.053, 0.1153, 1.053, 0.1153, -0.05255, 0.4664, -0.05255, 0.4664, 1.053])
_uv.active_render = True
_uv = me_cube_007.uv_layers.new(name='UVMap.001')
_uv.uv.foreach_set('vector', [0.001001, 0.199, 0.399, 0.199, 0.399, 0.001001, 0.001001, 0.001001, 0.199, 0.599, 0.199, 0.201, 0.001001, 0.201, 0.001001, 0.599, 0.201, 0.201, 0.3243, 0.201, 0.3243, 0.2362, 0.4686, 0.2362, 0.4686, 0.3053, 0.599, 0.3053, 0.599, 0.3982, 0.201, 0.399, 0.201, 0.799, 0.201, 0.401, 0.399, 0.4027, 0.399, 0.5893, 0.3341, 0.5893, 0.3341, 0.7283, 0.2623, 0.7283, 0.2623, 0.799, 0.799, 0.199, 0.799, 0.001001, 0.401, 0.001001, 0.401, 0.199, 0.799, 0.599, 0.799, 0.201, 0.601, 0.201, 0.601, 0.599, 0.201, 0.999, 0.599, 0.999, 0.599, 0.801, 0.201, 0.801, 0.599, 0.401, 0.401, 0.401, 0.401, 0.799, 0.599, 0.799, 0.601, 0.799, 0.999, 0.799, 0.999, 0.601, 0.601, 0.601])
me_cube_007.materials.append(mat_asphalt1)
me_cube_007.use_remesh_fix_poles = True
me_cube_007.use_remesh_preserve_attributes = False
me_cube_007.use_mirror_vertex_groups = False
me_cube_007.update()
me_cube_005 = bpy.data.meshes.new('Cube.005')
me_cube_005.from_pydata([(0.06096, 0.6121, -0.9635), (-0.8551, 0.6121, -0.9635), (-1.0, -1.0, -1.0), (-1.0, 1.0, -1.0), (1.0, -1.0, -1.0), (1.0, 1.0, -1.0), (-1.0, 1.0, -1.447), (-1.0, -1.0, -1.447), (1.0, 1.0, -1.447), (1.0, -1.0, -1.447)], [(0, 1)], [(3, 2, 4, 5), (2, 3, 6, 7), (6, 8, 9, 7), (5, 4, 9, 8), (4, 2, 7, 9), (3, 5, 8, 6)])
_uv = me_cube_005.uv_layers.new(name='UVMap')
_uv.uv.foreach_set('vector', [1.337, 1.033, 1.337, 2.623, -0.2522, 2.623, -0.2522, 1.033, 2.926, 1.913, 1.337, 1.913, 1.337, 1.558, 2.926, 1.558, 1.337, -0.5561, 1.337, 1.033, -0.2522, 1.033, -0.2522, -0.5561, 2.926, 2.623, 1.337, 2.623, 1.337, 2.268, 2.926, 2.268, 1.337, 1.913, 2.926, 1.913, 2.926, 2.268, 1.337, 2.268, 1.337, 1.203, 2.926, 1.203, 2.926, 1.558, 1.337, 1.558])
me_cube_005.materials.append(mat_stripeystone)
me_cube_005.use_remesh_fix_poles = True
me_cube_005.use_remesh_preserve_attributes = False
me_cube_005.use_mirror_vertex_groups = False
me_cube_005.update()
me_plane_006 = bpy.data.meshes.new('Plane.006')
me_plane_006.from_pydata([(-1.08, 0.2391, -0.005423), (-1.088, 0.2523, -0.005423), (-1.102, 0.2611, -0.005423), (-1.077, 0.2236, -0.005423), (-1.117, 0.2642, -0.005423), (-1.205, 0.2391, -0.005423), (-1.196, 0.2523, -0.005423), (-1.183, 0.2611, -0.005423), (-1.208, 0.2236, -0.005423), (-1.168, 0.2642, -0.005423), (-1.102, -0.2646, -0.005423), (-1.088, -0.2558, -0.005423), (-1.08, -0.2426, -0.005423), (-1.117, -0.2677, -0.005423), (-1.077, -0.2271, -0.005423), (-1.205, -0.2426, -0.005423), (-1.196, -0.2558, -0.005423), (-1.183, -0.2646, -0.005423), (-1.208, -0.2271, -0.005423), (-1.168, -0.2677, -0.005423), (-1.168, -0.2677, 0.0248), (-1.208, -0.2271, 0.0248), (-1.183, -0.2646, 0.0248), (-1.196, -0.2558, 0.0248), (-1.205, -0.2426, 0.0248), (-1.077, -0.2271, 0.0248), (-1.117, -0.2677, 0.0248), (-1.08, -0.2426, 0.0248), (-1.088, -0.2558, 0.0248), (-1.102, -0.2646, 0.0248), (-1.168, 0.2642, 0.0248), (-1.208, 0.2236, 0.0248), (-1.183, 0.2611, 0.0248), (-1.196, 0.2523, 0.0248), (-1.205, 0.2391, 0.0248), (-1.117, 0.2642, 0.0248), (-1.077, 0.2236, 0.0248), (-1.102, 0.2611, 0.0248), (-1.088, 0.2523, 0.0248), (-1.08, 0.2391, 0.0248)], [], [(18, 8, 5, 6, 7, 9, 4, 2, 1, 0, 3, 14, 12, 11, 10, 13, 19, 17, 16, 15), (21, 24, 23, 22, 20, 26, 29, 28, 27, 25, 36, 39, 38, 37, 35, 30, 32, 33, 34, 31), (23, 16, 17, 22), (33, 6, 5, 34), (36, 3, 0, 39), (22, 17, 19, 20), (34, 5, 8, 31), (39, 0, 1, 38), (20, 19, 13, 26), (38, 1, 2, 37), (26, 13, 10, 29), (37, 2, 4, 35), (29, 10, 11, 28), (31, 8, 18, 21), (35, 4, 9, 30), (28, 11, 12, 27), (21, 18, 15, 24), (30, 9, 7, 32), (27, 12, 14, 25), (24, 15, 16, 23), (32, 7, 6, 33), (25, 14, 3, 36)])
me_plane_006.polygons.foreach_set('use_smooth', [0, 0, 1, 1, 1, 1, 1, 1, 1, 1, 1, 1, 1, 1, 1, 1, 1, 1, 1, 1, 1, 1])
_uv = me_plane_006.uv_layers.new(name='UVMap')
_uv.uv.foreach_set('vector', [-0.6261, -0.4543, -0.6261, 1.454, -0.6131, 1.52, -0.5758, 1.576, -0.52, 1.613, -0.4543, 1.626, 1.454, 1.626, 1.52, 1.613, 1.576, 1.576, 1.613, 1.52, 1.626, 1.454, 1.626, -0.4543, 1.613, -0.52, 1.576, -0.5758, 1.52, -0.6131, 1.454, -0.6261, -0.4543, -0.6261, -0.52, -0.6131, -0.5758, -0.5758, -0.6131, -0.52, -0.6261, -0.4543, -0.6131, -0.52, -0.5758, -0.5758, -0.52, -0.6131, -0.4543, -0.6261, 1.454, -0.6261, 1.52, -0.6131, 1.576, -0.5758, 1.613, -0.52, 1.626, -0.4543, 1.626, 1.454, 1.613, 1.52, 1.576, 1.576, 1.52, 1.613, 1.454, 1.626, -0.4543, 1.626, -0.52, 1.613, -0.5758, 1.576, -0.6131, 1.52, -0.6261, 1.454, -0.5758, -0.5758, -0.5758, -0.5758, -0.52, -0.6131, -0.52, -0.6131, -0.5758, 1.576, -0.5758, 1.576, -0.6131, 1.52, -0.6131, 1.52, 1.626, 1.454, 1.626, 1.454, 1.613, 1.52, 1.613, 1.52, -0.52, -0.6131, -0.52, -0.6131, -0.4543, -0.6261, -0.4543, -0.6261, -0.6131, 1.52, -0.6131, 1.52, -0.6261, 1.454, -0.6261, 1.454, 1.613, 1.52, 1.613, 1.52, 1.576, 1.576, 1.576, 1.576, -0.4543, -0.6261, -0.4543, -0.6261, 1.454, -0.6261, 1.454, -0.6261, 1.576, 1.576, 1.576, 1.576, 1.52, 1.613, 1.52, 1.613, 1.454, -0.6261, 1.454, -0.6261, 1.52, -0.6131, 1.52, -0.6131, 1.52, 1.613, 1.52, 1.613, 1.454, 1.626, 1.454, 1.626, 1.52, -0.6131, 1.52, -0.6131, 1.576, -0.5758, 1.576, -0.5758, -0.6261, 1.454, -0.6261, 1.454, -0.6261, -0.4543, -0.6261, -0.4543, 1.454, 1.626, 1.454, 1.626, -0.4543, 1.626, -0.4543, 1.626, 1.576, -0.5758, 1.576, -0.5758, 1.613, -0.52, 1.613, -0.52, -0.6261, -0.4543, -0.6261, -0.4543, -0.6131, -0.52, -0.6131, -0.52, -0.4543, 1.626, -0.4543, 1.626, -0.52, 1.613, -0.52, 1.613, 1.613, -0.52, 1.613, -0.52, 1.626, -0.4543, 1.626, -0.4543, -0.6131, -0.52, -0.6131, -0.52, -0.5758, -0.5758, -0.5758, -0.5758, -0.52, 1.613, -0.52, 1.613, -0.5758, 1.576, -0.5758, 1.576, 1.626, -0.4543, 1.626, -0.4543, 1.626, 1.454, 1.626, 1.454])
me_plane_006.materials.append(mat_metallrahmen)
me_plane_006.use_remesh_fix_poles = True
me_plane_006.use_remesh_preserve_attributes = False
me_plane_006.use_mirror_vertex_groups = False
me_plane_006.update()
me_plane_006.normals_split_custom_set([tuple(v) for v in zip(*[iter([9.559e-10, 0.0, -1.0, 9.559e-10, 0.0, -1.0, 9.559e-10, 0.0, -1.0, 9.559e-10, 0.0, -1.0, 9.559e-10, 0.0, -1.0, 9.559e-10, 0.0, -1.0, 9.559e-10, 0.0, -1.0, 9.559e-10, 0.0, -1.0, 9.559e-10, 0.0, -1.0, 9.559e-10, 0.0, -1.0, 9.559e-10, 0.0, -1.0, 9.559e-10, 0.0, -1.0, 9.559e-10, 0.0, -1.0, 9.559e-10, 0.0, -1.0, 9.559e-10, 0.0, -1.0, 9.559e-10, 0.0, -1.0, 9.559e-10, 0.0, -1.0, 9.559e-10, 0.0, -1.0, 9.559e-10, 0.0, -1.0, 9.559e-10, 0.0, -1.0, 0.0, 0.0, 1.0, 0.0, 0.0, 1.0, 0.0, 0.0, 1.0, 0.0, 0.0, 1.0, 0.0, 0.0, 1.0, 0.0, 0.0, 1.0, 0.0, 0.0, 1.0, 0.0, 0.0, 1.0, 0.0, 0.0, 1.0, 0.0, 0.0, 1.0, 0.0, 0.0, 1.0, 0.0, 0.0, 1.0, 0.0, 0.0, 1.0, 0.0, 0.0, 1.0, 0.0, 0.0, 1.0, 0.0, 0.0, 1.0, 0.0, 0.0, 1.0, 0.0, 0.0, 1.0, 0.0, 0.0, 1.0, 0.0, 0.0, 1.0, -0.7071, -0.7071, 0.0, -0.7071, -0.7071, 0.0, -0.3827, -0.9239, 0.0, -0.3827, -0.9239, 0.0, -0.7071, 0.7071, 0.0, -0.7071, 0.7071, 0.0, -0.9239, 0.3827, 0.0, -0.9239, 0.3827, 0.0, 0.9952, 0.09803, 0.0, 0.9952, 0.09803, 0.0, 0.9239, 0.3827, 0.0, 0.9239, 0.3827, 0.0, -0.3827, -0.9239, 0.0, -0.3827, -0.9239, 0.0, -0.09802, -0.9952, 0.0, -0.09802, -0.9952, 0.0, -0.9239, 0.3827, 0.0, -0.9239, 0.3827, 0.0, -0.9952, 0.09801, 0.0, -0.9952, 0.09801, 0.0, 0.9239, 0.3827, 0.0, 0.9239, 0.3827, 0.0, 0.7071, 0.7071, 0.0, 0.7071, 0.7071, 0.0, -0.09802, -0.9952, 0.0, -0.09802, -0.9952, 0.0, 0.09802, -0.9952, 0.0, 0.09802, -0.9952, 0.0, 0.7071, 0.7071, 0.0, 0.7071, 0.7071, 0.0, 0.3827, 0.9239, 0.0, 0.3827, 0.9239, 0.0, 0.09802, -0.9952, 0.0, 0.09802, -0.9952, 0.0, 0.3827, -0.9239, 0.0, 0.3827, -0.9239, 0.0, 0.3827, 0.9239, 0.0, 0.3827, 0.9239, 0.0, 0.09801, 0.9952, 0.0, 0.09801, 0.9952, 0.0, 0.3827, -0.9239, 0.0, 0.3827, -0.9239, 0.0, 0.7071, -0.7071, 0.0, 0.7071, -0.7071, 0.0, -0.9952, 0.09801, 0.0, -0.9952, 0.09801, 0.0, -0.9952, -0.09801, 0.0, -0.9952, -0.09801, 0.0, 0.09801, 0.9952, 0.0, 0.09801, 0.9952, 0.0, -0.09801, 0.9952, 0.0, -0.09801, 0.9952, 0.0, 0.7071, -0.7071, 0.0, 0.7071, -0.7071, 0.0, 0.9239, -0.3827, 0.0, 0.9239, -0.3827, 0.0, -0.9952, -0.09801, 0.0, -0.9952, -0.09801, 0.0, -0.9239, -0.3827, 0.0, -0.9239, -0.3827, 0.0, -0.09801, 0.9952, 0.0, -0.09801, 0.9952, 0.0, -0.3827, 0.9239, 0.0, -0.3827, 0.9239, 0.0, 0.9239, -0.3827, 0.0, 0.9239, -0.3827, 0.0, 0.9952, -0.09803, 0.0, 0.9952, -0.09803, 0.0, -0.9239, -0.3827, 0.0, -0.9239, -0.3827, 0.0, -0.7071, -0.7071, 0.0, -0.7071, -0.7071, 0.0, -0.3827, 0.9239, 0.0, -0.3827, 0.9239, 0.0, -0.7071, 0.7071, 0.0, -0.7071, 0.7071, 0.0, 0.9952, -0.09803, 0.0, 0.9952, -0.09803, 0.0, 0.9952, 0.09803, 0.0, 0.9952, 0.09803, 0.0])] * 3)])
me_plane_004 = bpy.data.meshes.new('Plane.004')
me_plane_004.from_pydata([(-0.8474, -0.1129, 0.146), (-0.8542, -0.1108, 0.1631), (-0.8706, -0.106, 0.1702), (-0.887, -0.1014, 0.1631), (-0.8939, -0.09954, 0.146), (-0.8871, -0.1016, 0.1289), (-0.8707, -0.1064, 0.1219), (-0.8543, -0.111, 0.1289), (-0.8569, -0.141, 0.1462), (-0.8627, -0.1368, 0.1633), (-0.8766, -0.1269, 0.1704), (-0.8905, -0.117, 0.1632), (-0.8963, -0.113, 0.1461), (-0.8906, -0.1172, 0.1291), (-0.8766, -0.1271, 0.122), (-0.8627, -0.137, 0.1291), (-0.8885, -0.1638, 0.1463), (-0.8909, -0.157, 0.1633), (-0.8965, -0.1409, 0.1704), (-0.9021, -0.1247, 0.1632), (-0.9044, -0.1181, 0.1461), (-0.902, -0.1249, 0.1291), (-0.8964, -0.141, 0.122), (-0.8908, -0.1571, 0.1292), (-0.9241, -0.1666, 0.1463), (-0.9243, -0.1595, 0.1633), (-0.9247, -0.1424, 0.1704), (-0.9252, -0.1253, 0.1632), (-0.9254, -0.1183, 0.1461), (-0.9252, -0.1255, 0.1291), (-0.9247, -0.1426, 0.122), (-0.9243, -0.1596, 0.1292), (-1.114, -0.1662, 0.1463), (-1.113, -0.1592, 0.1633), (-1.109, -0.1424, 0.1704), (-1.106, -0.1257, 0.1632), (-1.105, -0.1188, 0.1461), (-1.106, -0.1258, 0.1291), (-1.109, -0.1426, 0.122), (-1.113, -0.1593, 0.1292), (-1.149, -0.1503, 0.1463), (-1.144, -0.1452, 0.1633), (-1.132, -0.1331, 0.1704), (-1.12, -0.1211, 0.1632), (-1.115, -0.1161, 0.1461), (-1.12, -0.1212, 0.1291), (-1.132, -0.1333, 0.122), (-1.144, -0.1453, 0.1292), (-1.165, -0.1155, 0.1463), (-1.158, -0.1141, 0.1633), (-1.141, -0.1108, 0.1704), (-1.124, -0.1075, 0.1632), (-1.117, -0.1061, 0.1461), (-1.124, -0.1075, 0.1291), (-1.141, -0.1108, 0.122), (-1.158, -0.1142, 0.1292), (-1.165, 0.002767, 0.1463), (-1.158, 0.002767, 0.1633), (-1.141, 0.002767, 0.1704), (-1.124, 0.002767, 0.1632), (-1.117, 0.002767, 0.1461), (-1.124, 0.002767, 0.1291), (-1.141, 0.002767, 0.122), (-1.158, 0.002767, 0.1292), (-1.165, 0.02391, 0.1463), (-1.158, 0.02391, 0.1633), (-1.141, 0.02391, 0.1704), (-1.124, 0.02391, 0.1632), (-1.117, 0.02391, 0.1461), (-1.124, 0.02391, 0.1291), (-1.141, 0.02391, 0.122), (-1.158, 0.02391, 0.1292)], [], [(0, 8, 15, 7), (1, 9, 8, 0), (2, 10, 9, 1), (3, 11, 10, 2), (4, 12, 11, 3), (5, 13, 12, 4), (6, 14, 13, 5), (7, 15, 14, 6), (8, 16, 23, 15), (9, 17, 16, 8), (10, 18, 17, 9), (11, 19, 18, 10), (12, 20, 19, 11), (13, 21, 20, 12), (14, 22, 21, 13), (15, 23, 22, 14), (16, 24, 31, 23), (17, 25, 24, 16), (18, 26, 25, 17), (19, 27, 26, 18), (20, 28, 27, 19), (21, 29, 28, 20), (22, 30, 29, 21), (23, 31, 30, 22), (24, 32, 39, 31), (25, 33, 32, 24), (26, 34, 33, 25), (27, 35, 34, 26), (28, 36, 35, 27), (29, 37, 36, 28), (30, 38, 37, 29), (31, 39, 38, 30), (32, 40, 47, 39), (33, 41, 40, 32), (34, 42, 41, 33), (35, 43, 42, 34), (36, 44, 43, 35), (37, 45, 44, 36), (38, 46, 45, 37), (39, 47, 46, 38), (40, 48, 55, 47), (41, 49, 48, 40), (42, 50, 49, 41), (43, 51, 50, 42), (44, 52, 51, 43), (45, 53, 52, 44), (46, 54, 53, 45), (47, 55, 54, 46), (48, 56, 63, 55), (49, 57, 56, 48), (50, 58, 57, 49), (51, 59, 58, 50), (52, 60, 59, 51), (53, 61, 60, 52), (54, 62, 61, 53), (55, 63, 62, 54), (56, 64, 71, 63), (57, 65, 64, 56), (58, 66, 65, 57), (59, 67, 66, 58), (60, 68, 67, 59), (61, 69, 68, 60), (62, 70, 69, 61), (63, 71, 70, 62)])
me_plane_004.polygons.foreach_set('use_smooth', [True] * 64)
_uv = me_plane_004.uv_layers.new(name='UVMap')
_uv.uv.foreach_set('vector', [0.212, 0.788, 0.284, 0.788, 0.284, 0.716, 0.212, 0.716, 0.212, 0.284, 0.284, 0.284, 0.284, 0.212, 0.212, 0.212, 0.212, 0.356, 0.284, 0.356, 0.284, 0.284, 0.212, 0.284, 0.212, 0.428, 0.284, 0.428, 0.284, 0.356, 0.212, 0.356, 0.212, 0.5, 0.284, 0.5, 0.284, 0.428, 0.212, 0.428, 0.212, 0.572, 0.284, 0.572, 0.284, 0.5, 0.212, 0.5, 0.212, 0.644, 0.284, 0.644, 0.284, 0.572, 0.212, 0.572, 0.212, 0.716, 0.284, 0.716, 0.284, 0.644, 0.212, 0.644, 0.284, 0.788, 0.356, 0.788, 0.356, 0.716, 0.284, 0.716, 0.284, 0.284, 0.356, 0.284, 0.356, 0.212, 0.284, 0.212, 0.284, 0.356, 0.356, 0.356, 0.356, 0.284, 0.284, 0.284, 0.284, 0.428, 0.356, 0.428, 0.356, 0.356, 0.284, 0.356, 0.284, 0.5, 0.356, 0.5, 0.356, 0.428, 0.284, 0.428, 0.284, 0.572, 0.356, 0.572, 0.356, 0.5, 0.284, 0.5, 0.284, 0.644, 0.356, 0.644, 0.356, 0.572, 0.284, 0.572, 0.284, 0.716, 0.356, 0.716, 0.356, 0.644, 0.284, 0.644, 0.356, 0.788, 0.428, 0.788, 0.428, 0.716, 0.356, 0.716, 0.356, 0.284, 0.428, 0.284, 0.428, 0.212, 0.356, 0.212, 0.356, 0.356, 0.428, 0.356, 0.428, 0.284, 0.356, 0.284, 0.356, 0.428, 0.428, 0.428, 0.428, 0.356, 0.356, 0.356, 0.356, 0.5, 0.428, 0.5, 0.428, 0.428, 0.356, 0.428, 0.356, 0.572, 0.428, 0.572, 0.428, 0.5, 0.356, 0.5, 0.356, 0.644, 0.428, 0.644, 0.428, 0.572, 0.356, 0.572, 0.356, 0.716, 0.428, 0.716, 0.428, 0.644, 0.356, 0.644, 0.428, 0.788, 0.5, 0.788, 0.5, 0.716, 0.428, 0.716, 0.428, 0.284, 0.5, 0.284, 0.5, 0.212, 0.428, 0.212, 0.428, 0.356, 0.5, 0.356, 0.5, 0.284, 0.428, 0.284, 0.428, 0.428, 0.5, 0.428, 0.5, 0.356, 0.428, 0.356, 0.428, 0.5, 0.5, 0.5, 0.5, 0.428, 0.428, 0.428, 0.428, 0.572, 0.5, 0.572, 0.5, 0.5, 0.428, 0.5, 0.428, 0.644, 0.5, 0.644, 0.5, 0.572, 0.428, 0.572, 0.428, 0.716, 0.5, 0.716, 0.5, 0.644, 0.428, 0.644, 0.5, 0.788, 0.572, 0.788, 0.572, 0.716, 0.5, 0.716, 0.5, 0.284, 0.572, 0.284, 0.572, 0.212, 0.5, 0.212, 0.5, 0.356, 0.572, 0.356, 0.572, 0.284, 0.5, 0.284, 0.5, 0.428, 0.572, 0.428, 0.572, 0.356, 0.5, 0.356, 0.5, 0.5, 0.572, 0.5, 0.572, 0.428, 0.5, 0.428, 0.5, 0.572, 0.572, 0.572, 0.572, 0.5, 0.5, 0.5, 0.5, 0.644, 0.572, 0.644, 0.572, 0.572, 0.5, 0.572, 0.5, 0.716, 0.572, 0.716, 0.572, 0.644, 0.5, 0.644, 0.572, 0.788, 0.644, 0.788, 0.644, 0.716, 0.572, 0.716, 0.572, 0.284, 0.644, 0.284, 0.644, 0.212, 0.572, 0.212, 0.572, 0.356, 0.644, 0.356, 0.644, 0.284, 0.572, 0.284, 0.572, 0.428, 0.644, 0.428, 0.644, 0.356, 0.572, 0.356, 0.572, 0.5, 0.644, 0.5, 0.644, 0.428, 0.572, 0.428, 0.572, 0.572, 0.644, 0.572, 0.644, 0.5, 0.572, 0.5, 0.572, 0.644, 0.644, 0.644, 0.644, 0.572, 0.572, 0.572, 0.572, 0.716, 0.644, 0.716, 0.644, 0.644, 0.572, 0.644, 0.644, 0.788, 0.716, 0.788, 0.716, 0.716, 0.644, 0.716, 0.644, 0.284, 0.716, 0.284, 0.716, 0.212, 0.644, 0.212, 0.644, 0.356, 0.716, 0.356, 0.716, 0.284, 0.644, 0.284, 0.644, 0.428, 0.716, 0.428, 0.716, 0.356, 0.644, 0.356, 0.644, 0.5, 0.716, 0.5, 0.716, 0.428, 0.644, 0.428, 0.644, 0.572, 0.716, 0.572, 0.716, 0.5, 0.644, 0.5, 0.644, 0.644, 0.716, 0.644, 0.716, 0.572, 0.644, 0.572, 0.644, 0.716, 0.716, 0.716, 0.716, 0.644, 0.644, 0.644, 0.716, 0.788, 0.788, 0.788, 0.788, 0.716, 0.716, 0.716, 0.716, 0.284, 0.788, 0.284, 0.788, 0.212, 0.716, 0.212, 0.716, 0.356, 0.788, 0.356, 0.788, 0.284, 0.716, 0.284, 0.716, 0.428, 0.788, 0.428, 0.788, 0.356, 0.716, 0.356, 0.716, 0.5, 0.788, 0.5, 0.788, 0.428, 0.716, 0.428, 0.716, 0.572, 0.788, 0.572, 0.788, 0.5, 0.716, 0.5, 0.716, 0.644, 0.788, 0.644, 0.788, 0.572, 0.716, 0.572, 0.716, 0.716, 0.788, 0.716, 0.788, 0.644, 0.716, 0.644])
me_plane_004.materials.append(mat_metallrahmen)
me_plane_004.use_remesh_fix_poles = True
me_plane_004.use_remesh_preserve_attributes = False
me_plane_004.use_mirror_vertex_groups = False
me_plane_004.update()
me_plane_004.normals_split_custom_set([tuple(v) for v in zip(*[iter([0.9491, -0.3151, 0.0005807, 0.8052, -0.593, 0.001933, 0.5623, -0.4164, -0.7145, 0.6768, -0.2253, -0.7008, 0.6796, -0.2155, 0.7012, 0.5632, -0.4097, 0.7176, 0.8052, -0.593, 0.001933, 0.9491, -0.3151, 0.0005807, -0.001536, -0.001541, 1.0, -0.0005185, 0.00125, 1.0, 0.5632, -0.4097, 0.7176, 0.6796, -0.2155, 0.7012, -0.6985, 0.1594, 0.6976, -0.5701, 0.394, 0.7209, -0.0005185, 0.00125, 1.0, -0.001536, -0.001541, 1.0, -0.9801, 0.1987, 0.0004792, -0.828, 0.5607, -0.001542, -0.5701, 0.394, 0.7209, -0.6985, 0.1594, 0.6976, -0.7018, 0.1477, -0.6969, -0.5708, 0.3873, -0.724, -0.828, 0.5607, -0.001542, -0.9801, 0.1987, 0.0004792, -0.00609, -0.01661, -0.9998, -0.001296, -0.008792, -1.0, -0.5708, 0.3873, -0.724, -0.7018, 0.1477, -0.6969, 0.6768, -0.2253, -0.7008, 0.5623, -0.4164, -0.7145, -0.001296, -0.008792, -1.0, -0.00609, -0.01661, -0.9998, 0.8052, -0.593, 0.001933, 0.3433, -0.9392, 0.003367, 0.2405, -0.6619, -0.7099, 0.5623, -0.4164, -0.7145, 0.5632, -0.4097, 0.7176, 0.2393, -0.6574, 0.7145, 0.3433, -0.9392, 0.003367, 0.8052, -0.593, 0.001933, -0.0005185, 0.00125, 1.0, 0.002684, 0.004106, 1.0, 0.2393, -0.6574, 0.7145, 0.5632, -0.4097, 0.7176, -0.5701, 0.394, 0.7209, -0.2136, 0.6711, 0.71, 0.002684, 0.004106, 1.0, -0.0005185, 0.00125, 1.0, -0.828, 0.5607, -0.001542, -0.2953, 0.9554, -0.003408, -0.2136, 0.6711, 0.71, -0.5701, 0.394, 0.7209, -0.5708, 0.3873, -0.724, -0.2116, 0.6671, -0.7143, -0.2953, 0.9554, -0.003408, -0.828, 0.5607, -0.001542, -0.001296, -0.008792, -1.0, 0.004829, -0.001517, -1.0, -0.2116, 0.6671, -0.7143, -0.5708, 0.3873, -0.724, 0.5623, -0.4164, -0.7145, 0.2405, -0.6619, -0.7099, 0.004829, -0.001517, -1.0, -0.001296, -0.008792, -1.0, 0.3433, -0.9392, 0.003367, 0.03761, -0.9993, 0.003386, 0.02552, -0.7122, -0.7015, 0.2405, -0.6619, -0.7099, 0.2393, -0.6574, 0.7145, 0.02534, -0.7075, 0.7063, 0.03761, -0.9993, 0.003386, 0.3433, -0.9392, 0.003367, 0.002684, 0.004106, 1.0, 0.002182, 0.003792, 1.0, 0.02534, -0.7075, 0.7063, 0.2393, -0.6574, 0.7145, -0.2136, 0.6711, 0.71, -0.009518, 0.7135, 0.7005, 0.002182, 0.003792, 1.0, 0.002684, 0.004106, 1.0, -0.2953, 0.9554, -0.003408, -0.01007, 0.9999, -0.003322, -0.009518, 0.7135, 0.7005, -0.2136, 0.6711, 0.71, -0.2116, 0.6671, -0.7143, -0.009492, 0.7087, -0.7054, -0.01007, 0.9999, -0.003322, -0.2953, 0.9554, -0.003408, 0.004829, -0.001517, -1.0, 0.002358, -0.002966, -1.0, -0.009492, 0.7087, -0.7054, -0.2116, 0.6671, -0.7143, 0.2405, -0.6619, -0.7099, 0.02552, -0.7122, -0.7015, 0.002358, -0.002966, -1.0, 0.004829, -0.001517, -1.0, 0.03761, -0.9993, 0.003386, -0.2125, -0.9771, 0.003371, -0.1494, -0.6928, -0.7055, 0.02552, -0.7122, -0.7015, 0.02534, -0.7075, 0.7063, -0.1484, -0.6881, 0.7102, -0.2125, -0.9771, 0.003371, 0.03761, -0.9993, 0.003386, 0.002182, 0.003792, 1.0, -0.00359, 0.005432, 1.0, -0.1484, -0.6881, 0.7102, 0.02534, -0.7075, 0.7063, -0.009518, 0.7135, 0.7005, 0.1133, 0.7041, 0.701, -0.00359, 0.005432, 1.0, 0.002182, 0.003792, 1.0, -0.01007, 0.9999, -0.003322, 0.1478, 0.989, -0.003314, 0.1133, 0.7041, 0.701, -0.009518, 0.7135, 0.7005, -0.009492, 0.7087, -0.7054, 0.1127, 0.6994, -0.7058, 0.1478, 0.989, -0.003314, -0.01007, 0.9999, -0.003322, 0.002358, -0.002966, -1.0, -0.00504, -0.001187, -1.0, 0.1127, 0.6994, -0.7058, -0.009492, 0.7087, -0.7054, 0.02552, -0.7122, -0.7015, -0.1494, -0.6928, -0.7055, -0.00504, -0.001187, -1.0, 0.002358, -0.002966, -1.0, -0.2125, -0.9771, 0.003371, -0.7071, -0.7071, 0.003504, -0.4929, -0.4929, -0.717, -0.1494, -0.6928, -0.7055, -0.1484, -0.6881, 0.7102, -0.4895, -0.4894, 0.7217, -0.7071, -0.7071, 0.003504, -0.2125, -0.9771, 0.003371, -0.00359, 0.005432, 1.0, 0.0002689, 0.0002814, 1.0, -0.4895, -0.4894, 0.7217, -0.1484, -0.6881, 0.7102, 0.1133, 0.7041, 0.701, 0.4831, 0.4831, 0.7303, 0.0002689, 0.0002814, 1.0, -0.00359, 0.005432, 1.0, 0.1478, 0.989, -0.003314, 0.7071, 0.7071, -0.003541, 0.4831, 0.4831, 0.7303, 0.1133, 0.7041, 0.701, 0.1127, 0.6994, -0.7058, 0.4796, 0.4796, -0.7348, 0.7071, 0.7071, -0.003541, 0.1478, 0.989, -0.003314, -0.00504, -0.001187, -1.0, -0.004238, -0.004238, -1.0, 0.4796, 0.4796, -0.7348, 0.1127, 0.6994, -0.7058, -0.1494, -0.6928, -0.7055, -0.4929, -0.4929, -0.717, -0.004238, -0.004238, -1.0, -0.00504, -0.001187, -1.0, -0.7071, -0.7071, 0.003504, -0.977, -0.2132, 0.003375, -0.6927, -0.1498, -0.7055, -0.4929, -0.4929, -0.717, -0.4895, -0.4894, 0.7217, -0.6881, -0.1488, 0.7102, -0.977, -0.2132, 0.003375, -0.7071, -0.7071, 0.003504, 0.0002689, 0.0002814, 1.0, 0.005393, -0.003718, 1.0, -0.6881, -0.1488, 0.7102, -0.4895, -0.4894, 0.7217, 0.4831, 0.4831, 0.7303, 0.7042, 0.1129, 0.701, 0.005393, -0.003718, 1.0, 0.0002689, 0.0002814, 1.0, 0.7071, 0.7071, -0.003541, 0.9891, 0.147, -0.003318, 0.7042, 0.1129, 0.701, 0.4831, 0.4831, 0.7303, 0.4796, 0.4796, -0.7348, 0.6995, 0.1123, -0.7058, 0.9891, 0.147, -0.003318, 0.7071, 0.7071, -0.003541, -0.004238, -0.004238, -1.0, -0.001168, -0.005162, -1.0, 0.6995, 0.1123, -0.7058, 0.4796, 0.4796, -0.7348, -0.4929, -0.4929, -0.717, -0.6927, -0.1498, -0.7055, -0.001168, -0.005162, -1.0, -0.004238, -0.004238, -1.0, -0.977, -0.2132, 0.003375, -1.0, -0.001685, 0.003346, -0.7108, -0.0009971, -0.7034, -0.6927, -0.1498, -0.7055, -0.6881, -0.1488, 0.7102, -0.7061, -0.0009879, 0.7081, -1.0, -0.001685, 0.003346, -0.977, -0.2132, 0.003375, 0.005393, -0.003718, 1.0, 0.003397, -0.0003021, 1.0, -0.7061, -0.0009879, 0.7081, -0.6881, -0.1488, 0.7102, 0.7042, 0.1129, 0.701, 0.7109, -0.001064, 0.7033, 0.003397, -0.0003021, 1.0, 0.005393, -0.003718, 1.0, 0.9891, 0.147, -0.003318, 1.0, -0.001809, -0.003346, 0.7109, -0.001064, 0.7033, 0.7042, 0.1129, 0.701, 0.6995, 0.1123, -0.7058, 0.7059, -0.001053, -0.7083, 1.0, -0.001809, -0.003346, 0.9891, 0.147, -0.003318, -0.001168, -0.005162, -1.0, -0.003346, -0.000302, -1.0, 0.7059, -0.001053, -0.7083, 0.6995, 0.1123, -0.7058, -0.6927, -0.1498, -0.7055, -0.7108, -0.0009971, -0.7034, -0.003346, -0.000302, -1.0, -0.001168, -0.005162, -1.0, -1.0, -0.001685, 0.003346, -1.0, 0.0, 0.00336, -0.7095, 0.0, -0.7047, -0.7108, -0.0009971, -0.7034, -0.7061, -0.0009879, 0.7081, -0.7047, 0.0, 0.7095, -1.0, 0.0, 0.00336, -1.0, -0.001685, 0.003346, 0.003397, -0.0003021, 1.0, 0.003358, 0.0, 1.0, -0.7047, 0.0, 0.7095, -0.7061, -0.0009879, 0.7081, 0.7109, -0.001064, 0.7033, 0.7095, 0.0, 0.7047, 0.003358, 0.0, 1.0, 0.003397, -0.0003021, 1.0, 1.0, -0.001809, -0.003346, 1.0, 0.0, -0.00336, 0.7095, 0.0, 0.7047, 0.7109, -0.001064, 0.7033, 0.7059, -0.001053, -0.7083, 0.7047, 0.0, -0.7095, 1.0, 0.0, -0.00336, 1.0, -0.001809, -0.003346, -0.003346, -0.000302, -1.0, -0.003358, 0.0, -1.0, 0.7047, 0.0, -0.7095, 0.7059, -0.001053, -0.7083, -0.7108, -0.0009971, -0.7034, -0.7095, 0.0, -0.7047, -0.003358, 0.0, -1.0, -0.003346, -0.000302, -1.0])] * 3)])

# ---- curves / text
cu_beziercircle_003 = bpy.data.curves.new('BezierCircle.003', 'CURVE')
cu_beziercircle_003.dimensions = '3D'
_sp = cu_beziercircle_003.splines.new('BEZIER'); _sp.bezier_points.add(3)
_sp.bezier_points.foreach_set('co', [-0.085, 0.0, 0.0, 0.0, 0.085, 0.0, 0.085, 0.0, 0.0, 0.0, -0.085, 0.0])
_sp.bezier_points.foreach_set('handle_left', [-0.085, -0.04693, 0.0, -0.04693, 0.085, 0.0, 0.085, 0.04693, 0.0, 0.04693, -0.085, 0.0])
_sp.bezier_points.foreach_set('handle_right', [-0.085, 0.04693, 0.0, 0.04693, 0.085, 0.0, 0.085, -0.04693, 0.0, -0.04693, -0.085, 0.0])
for _p, _l, _r in zip(_sp.bezier_points, ['AUTO', 'AUTO', 'AUTO', 'AUTO'], ['AUTO', 'AUTO', 'AUTO', 'AUTO']): _p.handle_left_type = _l; _p.handle_right_type = _r
_sp.order_u = 0
_sp.order_v = 0
_sp.resolution_u = 2
_sp.use_cyclic_u = True
cu_beziercircle_003.use_path = True
cu_beziercircle_003.use_path_clamp = True
cu_beziercircle_003.resolution_u = 2
cu_beziercircle_003.fill_mode = 'FULL'
cu_beziercircle_001 = bpy.data.curves.new('BezierCircle.001', 'CURVE')
cu_beziercircle_001.dimensions = '3D'
_sp = cu_beziercircle_001.splines.new('BEZIER'); _sp.bezier_points.add(3)
_sp.bezier_points.foreach_set('co', [-0.085, 0.0, 0.0, 0.0, 0.085, 0.0, 0.085, 0.0, 0.0, 0.0, -0.085, 0.0])
_sp.bezier_points.foreach_set('handle_left', [-0.085, -0.04693, 0.0, -0.04693, 0.085, 0.0, 0.085, 0.04693, 0.0, 0.04693, -0.085, 0.0])
_sp.bezier_points.foreach_set('handle_right', [-0.085, 0.04693, 0.0, 0.04693, 0.085, 0.0, 0.085, -0.04693, 0.0, -0.04693, -0.085, 0.0])
for _p, _l, _r in zip(_sp.bezier_points, ['AUTO', 'AUTO', 'AUTO', 'AUTO'], ['AUTO', 'AUTO', 'AUTO', 'AUTO']): _p.handle_left_type = _l; _p.handle_right_type = _r
_sp.order_u = 0
_sp.order_v = 0
_sp.resolution_u = 2
_sp.use_cyclic_u = True
cu_beziercircle_001.use_path = True
cu_beziercircle_001.use_path_clamp = True
cu_beziercircle_001.resolution_u = 2
cu_beziercircle_001.fill_mode = 'FULL'

# ---- objects
ob_plane = bpy.data.objects.new('Plane', me_plane)
ob_plane_001 = bpy.data.objects.new('Plane.001', me_plane_001)
ob_point = bpy.data.objects.new('Point', light_point)
ob_beziercircle_002 = bpy.data.objects.new('BezierCircle.002', cu_beziercircle_003)
ob_beziercircle_001 = bpy.data.objects.new('BezierCircle.001', cu_beziercircle_001)
ob_circle_001 = bpy.data.objects.new('Circle.001', me_circle_001)
ob_cube_017 = bpy.data.objects.new('Cube.017', me_cube_015)
ob_cube_016 = bpy.data.objects.new('Cube.016', me_cube_014)
ob_cube_015 = bpy.data.objects.new('Cube.015', me_cube_013)
ob_cube_008 = bpy.data.objects.new('Cube.008', me_cube_009)
ob_cube_007 = bpy.data.objects.new('Cube.007', me_cube_007)
ob_cube_006 = bpy.data.objects.new('Cube.006', me_cube_013)
ob_cube_005 = bpy.data.objects.new('Cube.005', me_cube_005)
ob_plane_006 = bpy.data.objects.new('Plane.006', me_plane_006)
ob_plane_004 = bpy.data.objects.new('Plane.004', me_plane_004)

# ---- transforms, parenting, visibility, modifiers, constraints
ob_plane.location = (0.0, -0.3421, 0.0)
ob_plane.rotation_euler = (1.571, -0.0, 0.0)
ob_plane.scale = (2.469, 0.06498, 1.0)
ob_plane.lineart.crease_threshold = 0.0
_m = ob_plane.modifiers.new('Array', 'ARRAY')
_m.count = 36
_m.constant_offset_displace = (0.0, 0.0, 0.0)
_m.relative_offset_displace = (0.0, 1.05, 0.0)
ob_plane_001.location = (0.0, -0.2833, -0.1023)
ob_plane_001.rotation_euler = (1.571, -0.0, 0.0)
ob_plane_001.scale = (2.469, 0.02982, 1.0)
ob_plane_001.lineart.crease_threshold = 0.0
ob_point.location = (7.059, -6.042, 8.212)
ob_point.lineart.crease_threshold = 0.0
ob_beziercircle_002.location = (0.0, 0.0, 0.0)
ob_beziercircle_002.scale = (0.2842, 0.2842, 0.2842)
ob_beziercircle_002.lineart.crease_threshold = 0.0
ob_beziercircle_001.location = (-1.323, 0.0, 0.0)
ob_beziercircle_001.scale = (0.2842, 0.2842, 0.2842)
ob_beziercircle_001.lineart.crease_threshold = 0.0
ob_circle_001.location = (-1.453, 0.1464, 1.216)
ob_circle_001.rotation_euler = (1.571, 0.384, 0.0)
ob_circle_001.scale = (0.09978, 0.1039, 0.09897)
ob_circle_001.lineart.crease_threshold = 0.0
ob_cube_017.location = (-1.453, 0.1464, 1.216)
ob_cube_017.scale = (3.325, 1.265, 3.417)
ob_cube_017.lineart.crease_threshold = 0.0
ob_cube_016.location = (-0.465, -0.6682, 1.515)
ob_cube_016.scale = (2.86, 1.265, 3.325)
ob_cube_016.lineart.crease_threshold = 0.0
ob_cube_015.location = (-6.107, 0.0, 0.0)
ob_cube_015.lineart.crease_threshold = 0.0
ob_cube_008.location = (1.76, -0.8968, 0.09073)
ob_cube_008.rotation_euler = (0.0, -0.0, 4.712)
ob_cube_008.scale = (1.369, 0.5924, 1.22)
ob_cube_008.lineart.crease_threshold = 0.0
_m = ob_cube_008.modifiers.new('Array', 'ARRAY')
_m.count = 6
_m.constant_offset_displace = (0.0, 0.0, 0.0)
_m.relative_offset_displace = (0.0, 0.0, 1.0)
_m.use_merge_vertices = True
_m.merge_threshold = 0.001
ob_cube_007.location = (-0.465, -0.6682, 1.515)
ob_cube_007.scale = (2.86, 1.265, 3.325)
ob_cube_007.lineart.crease_threshold = 0.0
ob_cube_006.location = (-0.9235, 0.0, 0.0)
ob_cube_006.lineart.crease_threshold = 0.0
ob_cube_005.location = (-0.465, -0.6682, 1.515)
ob_cube_005.scale = (2.86, 1.265, 3.325)
ob_cube_005.lineart.crease_threshold = 0.0
ob_plane_006.location = (-1.453, 0.1464, 1.216)
ob_plane_006.rotation_euler = (1.571, -0.0, 0.0)
ob_plane_006.scale = (1.0, 1.057, 1.0)
ob_plane_006.lineart.crease_threshold = 0.0
ob_plane_004.location = (-1.453, 0.07471, 1.216)
ob_plane_004.scale = (1.0, 1.0, 1.057)
ob_plane_004.lineart.crease_threshold = 0.0

# ---- collection membership
col_storen.objects.link(ob_plane)
col_storen.objects.link(ob_plane_001)
col_storen.objects.link(ob_point)
col_new.objects.link(ob_beziercircle_002)
col_new.objects.link(ob_beziercircle_001)
col_new.objects.link(ob_circle_001)
col_new.objects.link(ob_cube_017)
col_new.objects.link(ob_cube_016)
col_new.objects.link(ob_cube_015)
col_new.objects.link(ob_cube_008)
col_new.objects.link(ob_cube_007)
col_new.objects.link(ob_cube_006)
col_new.objects.link(ob_cube_005)
col_new.objects.link(ob_plane_006)
col_new.objects.link(ob_plane_004)
def _layer_coll(name, lc=None):
    lc = lc or bpy.context.view_layer.layer_collection
    for c in lc.children:
        if c.name == name: return c
        r = _layer_coll(name, c)
        if r: return r
_layer_coll('Storen').exclude = True

# ---- scene / render settings (as saved in the file)
scene.frame_start = 1; scene.frame_end = 250; scene.frame_set(19)
scene.render.engine = 'BLENDER_EEVEE_NEXT'
scene.cycles.use_denoising = False
scene.cycles.samples = 128
scene.cycles.sampling_pattern = 'TABULATED_SOBOL'
scene.cycles.use_adaptive_sampling = False
scene.cycles.use_light_tree = False
scene.view_settings.view_transform = 'Filmic'
bpy.context.view_layer.update()

# ---- added for rendering (the .blend has no active camera): camera
cam_auto = bpy.data.cameras.new('AutoCamera')
cam_auto.lens = 50.0
cam_auto.sensor_width = 36.0
cam_auto.clip_end = 1000.0
ob_auto_camera = bpy.data.objects.new('AutoCamera', cam_auto)
scene.collection.objects.link(ob_auto_camera)
ob_auto_camera.location = (9.9877, -14.2123, 9.13258)
ob_auto_camera.rotation_euler = (1.09748, -7.21219e-08, 0.694738)
scene.camera = ob_auto_camera
bpy.context.view_layer.update()
